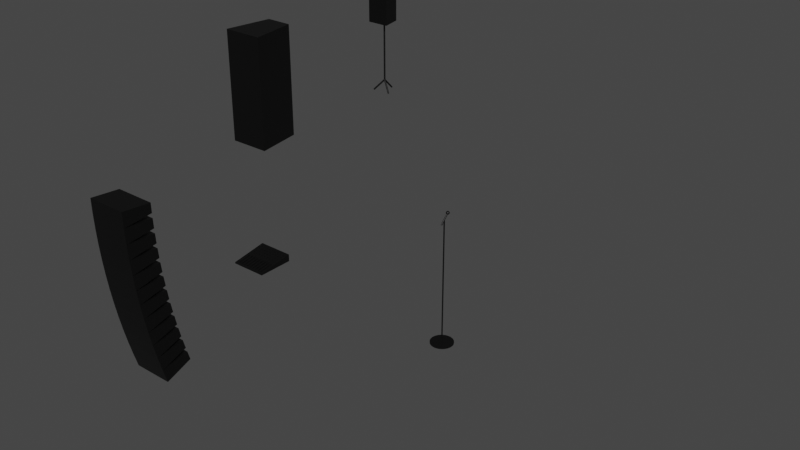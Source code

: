 # Source: Audio_asset.blend  (saved by Blender 3.0.42; exported with 4.5.12 LTS)
import bpy
from mathutils import Matrix  # noqa: F401  (used for matrix-valued properties, if any)

bpy.ops.wm.read_factory_settings(use_empty=True)
scene = bpy.context.scene
scene.name = 'Scene'

# ---- collections
col_collection = bpy.data.collections.new('Collection'); scene.collection.children.link(col_collection)

# ---- materials (node trees are filled in below, after node groups)
mat_mainpa_001 = bpy.data.materials.new('MainPA.001')
mat_mainpa_001.use_transparent_shadow = False

# ---- material node trees
mat_mainpa_001.use_nodes = True; mat_mainpa_001.node_tree.nodes.clear()
_N = mat_mainpa_001.node_tree.nodes; _L = mat_mainpa_001.node_tree.links
n0 = _N.new('ShaderNodeOutputMaterial'); n0.name = 'Material Output'; n0.location = (300, 300)
n1 = _N.new('ShaderNodeBsdfPrincipled'); n1.name = 'Principled BSDF'; n1.location = (10, 300)
n1.distribution = 'GGX'
n1.subsurface_method = 'BURLEY'
n1.inputs[0].default_value = (0.0, 0.0, 0.0, 1.0)
n1.inputs[3].default_value = 1.45
n1.inputs[27].default_value = (0.0, 0.0, 0.0, 1.0)
n1.inputs[28].default_value = 1.0
_L.new(n1.outputs[0], n0.inputs[0])
n0.is_active_output = True

# ---- world
world_world = bpy.data.worlds.new('World'); scene.world = world_world
world_world.use_nodes = True; world_world.node_tree.nodes.clear()
_N = world_world.node_tree.nodes; _L = world_world.node_tree.links
n0 = _N.new('ShaderNodeOutputWorld'); n0.name = 'World Output'; n0.location = (300, 300)
n1 = _N.new('ShaderNodeBackground'); n1.name = 'Background'; n1.location = (10, 300)
n1.inputs[0].default_value = (0.05088, 0.05088, 0.05088, 1.0)
_L.new(n1.outputs[0], n0.inputs[0])
n0.is_active_output = True
world_world.color = (0.05088, 0.05088, 0.05088)
world_world.use_sun_shadow = False
world_world.sun_shadow_jitter_overblur = 0.0

# ---- meshes
me_cube_007 = bpy.data.meshes.new('Cube.007')
me_cube_007.from_pydata([(-0.3685, -0.2613, -0.265), (-0.3685, -0.2613, 0.0), (-0.3685, 0.2613, -0.2215), (-0.3685, 0.2613, -0.0435), (0.3685, -0.2613, -0.265), (0.3685, -0.2613, 0.0), (0.3685, 0.2613, -0.2215), (0.3685, 0.2613, -0.0435)], [], [(0, 1, 3, 2), (2, 3, 7, 6), (6, 7, 5, 4), (4, 5, 1, 0), (2, 6, 4, 0), (7, 3, 1, 5)])
_uv = me_cube_007.uv_layers.new(name='UVMap')
_uv.uv.foreach_set('vector', [0.375, 0.0, 0.625, 0.0, 0.625, 0.25, 0.375, 0.25, 0.375, 0.25, 0.625, 0.25, 0.625, 0.5, 0.375, 0.5, 0.375, 0.5, 0.625, 0.5, 0.625, 0.75, 0.375, 0.75, 0.375, 0.75, 0.625, 0.75, 0.625, 1.0, 0.375, 1.0, 0.125, 0.5, 0.375, 0.5, 0.375, 0.75, 0.125, 0.75, 0.625, 0.5, 0.875, 0.5, 0.875, 0.75, 0.625, 0.75])
me_cube_007.materials.append(mat_mainpa_001)
me_cube_007.use_remesh_preserve_volume = False
me_cube_007.use_remesh_preserve_attributes = False
me_cube_007.use_mirror_vertex_groups = False
me_cube_007.update()
me_cylinder = bpy.data.meshes.new('Cylinder')
me_cylinder.from_pydata([(-1.424, -1.192e-07, -0.002122), (-0.07873, -2.235e-08, 0.01), (-1.397, 0.2779, -0.002122), (-0.07722, 0.01536, 0.01), (-1.316, 0.5451, -0.002122), (-0.07274, 0.03013, 0.01), (-1.184, 0.7914, -0.002122), (-0.06546, 0.04374, 0.01), (-1.007, 1.007, -0.002122), (-0.05567, 0.05567, 0.01), (-0.7914, 1.184, -0.002122), (-0.04374, 0.06546, 0.01), (-0.5451, 1.316, -0.002122), (-0.03013, 0.07274, 0.01), (-0.2779, 1.397, -0.002122), (-0.01536, 0.07722, 0.01), (0.0, 1.424, -0.002122), (1.49e-08, 0.07873, 0.01), (0.2779, 1.397, -0.002122), (0.01536, 0.07722, 0.01), (0.5451, 1.316, -0.002122), (0.03013, 0.07274, 0.01), (0.7914, 1.184, -0.002122), (0.04374, 0.06546, 0.01), (1.007, 1.007, -0.002122), (0.05567, 0.05567, 0.01), (1.184, 0.7914, -0.002122), (0.06546, 0.04374, 0.01), (1.316, 0.5451, -0.002122), (0.07274, 0.03013, 0.01), (1.397, 0.2779, -0.002122), (0.07722, 0.01536, 0.01), (1.424, -1.192e-07, -0.002122), (0.07873, -1.49e-08, 0.01), (1.397, -0.2779, -0.002122), (0.07722, -0.01536, 0.01), (1.316, -0.5451, -0.002122), (0.07274, -0.03013, 0.01), (1.184, -0.7914, -0.002122), (0.06546, -0.04374, 0.01), (1.007, -1.007, -0.002122), (0.05567, -0.05567, 0.01), (0.7914, -1.184, -0.002122), (0.04374, -0.06546, 0.01), (0.5451, -1.316, -0.002122), (0.03013, -0.07274, 0.01), (0.2779, -1.397, -0.002122), (0.01536, -0.07722, 0.01), (0.0, -1.424, -0.002122), (2.235e-08, -0.07873, 0.01), (-0.2779, -1.397, -0.002122), (-0.01536, -0.07722, 0.01), (-0.5451, -1.316, -0.002122), (-0.03013, -0.07274, 0.01), (-0.7914, -1.184, -0.002122), (-0.04374, -0.06546, 0.01), (-1.007, -1.007, -0.002122), (-0.05567, -0.05567, 0.01), (-1.184, -0.7914, -0.002122), (-0.06546, -0.04374, 0.01), (-1.316, -0.5451, -0.002122), (-0.07274, -0.03013, 0.01), (-1.397, -0.2779, -0.002122), (-0.07722, -0.01536, 0.01), (-1.397, 0.2779, 0.01212), (-1.424, -1.192e-07, 0.01212), (-1.316, 0.5451, 0.01212), (-1.184, 0.7914, 0.01212), (-1.007, 1.007, 0.01212), (-0.7914, 1.184, 0.01212), (-0.5451, 1.316, 0.01212), (-0.2779, 1.397, 0.01212), (0.0, 1.424, 0.01212), (0.2779, 1.397, 0.01212), (0.5451, 1.316, 0.01212), (0.7914, 1.184, 0.01212), (1.007, 1.007, 0.01212), (1.184, 0.7914, 0.01212), (1.316, 0.5451, 0.01212), (1.397, 0.2779, 0.01212), (1.424, -1.192e-07, 0.01212), (1.397, -0.2779, 0.01212), (1.316, -0.5451, 0.01212), (1.184, -0.7914, 0.01212), (1.007, -1.007, 0.01212), (0.7914, -1.184, 0.01212), (0.5451, -1.316, 0.01212), (0.2779, -1.397, 0.01212), (0.0, -1.424, 0.01212), (-0.2779, -1.397, 0.01212), (-0.5451, -1.316, 0.01212), (-0.7914, -1.184, 0.01212), (-1.007, -1.007, 0.01212), (-1.184, -0.7914, 0.01212), (-1.316, -0.5451, 0.01212), (-1.397, -0.2779, 0.01212), (-0.07722, 0.01536, 1.6), (-0.07873, 7.451e-09, 1.6), (-0.07274, 0.03013, 1.6), (-0.06546, 0.04374, 1.6), (-0.05567, 0.05567, 1.6), (-0.04374, 0.06546, 1.6), (-0.03013, 0.07274, 1.6), (-0.01536, 0.07722, 1.6), (1.49e-08, 0.07873, 1.6), (0.01536, 0.07722, 1.6), (0.03013, 0.07274, 1.6), (0.04374, 0.06546, 1.6), (0.05567, 0.05567, 1.6), (0.06546, 0.04374, 1.6), (0.07274, 0.03013, 1.6), (0.07722, 0.01536, 1.6), (0.07873, 7.451e-09, 1.6), (0.07722, -0.01536, 1.6), (0.07274, -0.03013, 1.6), (0.06546, -0.04374, 1.6), (0.05567, -0.05567, 1.6), (0.04374, -0.06546, 1.6), (0.03013, -0.07274, 1.6), (0.01536, -0.07722, 1.6), (2.235e-08, -0.07873, 1.6), (-0.01536, -0.07722, 1.6), (-0.03013, -0.07274, 1.6), (-0.04374, -0.06546, 1.6), (-0.05567, -0.05567, 1.6), (-0.06546, -0.04374, 1.6), (-0.07274, -0.03013, 1.6), (-0.07722, -0.01536, 1.6), (-0.09, -0.4938, 1.553), (-0.09, 0.5669, 1.66), (-0.08827, -0.4813, 1.552), (-0.08827, 0.5793, 1.658), (-0.08315, -0.4694, 1.551), (-0.08315, 0.5913, 1.657), (-0.07483, -0.4584, 1.55), (-0.07483, 0.6023, 1.656), (-0.06364, -0.4488, 1.549), (-0.06364, 0.6119, 1.655), (-0.05, -0.4408, 1.548), (-0.05, 0.6198, 1.654), (-0.03444, -0.435, 1.548), (-0.03444, 0.6257, 1.654), (-0.01756, -0.4313, 1.547), (-0.01756, 0.6293, 1.653), (5.364e-07, -0.4301, 1.547), (4.172e-07, 0.6305, 1.653), (0.01756, -0.4313, 1.547), (0.01756, 0.6293, 1.653), (0.03444, -0.435, 1.548), (0.03444, 0.6257, 1.654), (0.05, -0.4408, 1.548), (0.05, 0.6198, 1.654), (0.06364, -0.4488, 1.549), (0.06364, 0.6119, 1.655), (0.07483, -0.4584, 1.55), (0.07483, 0.6023, 1.656), (0.08315, -0.4694, 1.551), (0.08315, 0.5913, 1.657), (0.08827, -0.4813, 1.552), (0.08827, 0.5793, 1.658), (0.09, -0.4938, 1.553), (0.09, 0.5669, 1.66), (0.08827, -0.5062, 1.555), (0.08827, 0.5545, 1.661), (0.08315, -0.5181, 1.556), (0.08315, 0.5425, 1.662), (0.07483, -0.5291, 1.557), (0.07483, 0.5315, 1.663), (0.06364, -0.5388, 1.558), (0.06364, 0.5219, 1.664), (0.05, -0.5467, 1.559), (0.05, 0.514, 1.665), (0.03444, -0.5526, 1.559), (0.03444, 0.5081, 1.665), (0.01756, -0.5562, 1.56), (0.01756, 0.5045, 1.666), (5.364e-07, -0.5574, 1.56), (4.172e-07, 0.5033, 1.666), (-0.01756, -0.5562, 1.56), (-0.01756, 0.5045, 1.666), (-0.03444, -0.5526, 1.559), (-0.03444, 0.5081, 1.665), (-0.05, -0.5467, 1.559), (-0.05, 0.514, 1.665), (-0.06364, -0.5388, 1.558), (-0.06364, 0.5219, 1.664), (-0.07483, -0.5291, 1.557), (-0.07483, 0.5315, 1.663), (-0.08315, -0.5181, 1.556), (-0.08315, 0.5425, 1.662), (-0.08827, -0.5062, 1.555), (-0.08827, 0.5545, 1.661), (-5.96e-07, 0.4474, 1.648), (0.1156, 0.6458, 1.645), (0.187, 0.4904, 1.66), (-5.662e-07, 0.3943, 1.67), (-0.187, 0.4904, 1.66), (-0.1156, 0.6458, 1.645), (0.187, 0.7153, 1.666), (0.1156, 0.5599, 1.681), (-0.1156, 0.5599, 1.681), (-0.187, 0.7153, 1.666), (-6.557e-07, 0.8114, 1.656), (-5.96e-07, 0.7583, 1.679), (0.1099, 0.4454, 1.652), (0.06793, 0.5367, 1.643), (0.1778, 0.562, 1.651), (-5.96e-07, 0.6533, 1.642), (-0.06793, 0.5367, 1.643), (-5.662e-07, 0.3889, 1.658), (0.1099, 0.4141, 1.666), (-0.1099, 0.4454, 1.652), (-0.1099, 0.4141, 1.666), (-0.1778, 0.562, 1.651), (0.06793, 0.7507, 1.648), (-0.06793, 0.7507, 1.648), (0.2198, 0.6028, 1.663), (0.1778, 0.6942, 1.654), (0.06793, 0.455, 1.678), (0.1778, 0.5115, 1.672), (-0.1778, 0.5115, 1.672), (-0.06793, 0.455, 1.678), (-0.1778, 0.6942, 1.654), (-0.2198, 0.6028, 1.663), (0.1099, 0.7915, 1.661), (0.1778, 0.6437, 1.675), (-5.96e-07, 0.5523, 1.685), (-0.1778, 0.6437, 1.675), (-0.1099, 0.7915, 1.661), (0.1099, 0.7603, 1.674), (-6.557e-07, 0.8168, 1.668), (0.06793, 0.669, 1.683), (-0.06793, 0.669, 1.683), (-0.1099, 0.7603, 1.674)], [], [(0, 65, 64, 2), (2, 64, 66, 4), (4, 66, 67, 6), (6, 67, 68, 8), (8, 68, 69, 10), (10, 69, 70, 12), (12, 70, 71, 14), (14, 71, 72, 16), (16, 72, 73, 18), (18, 73, 74, 20), (20, 74, 75, 22), (22, 75, 76, 24), (24, 76, 77, 26), (26, 77, 78, 28), (28, 78, 79, 30), (30, 79, 80, 32), (32, 80, 81, 34), (34, 81, 82, 36), (36, 82, 83, 38), (38, 83, 84, 40), (40, 84, 85, 42), (42, 85, 86, 44), (44, 86, 87, 46), (46, 87, 88, 48), (48, 88, 89, 50), (50, 89, 90, 52), (52, 90, 91, 54), (54, 91, 92, 56), (56, 92, 93, 58), (58, 93, 94, 60), (55, 53, 122, 123), (60, 94, 95, 62), (62, 95, 65, 0), (0, 2, 4, 6, 8, 10, 12, 14, 16, 18, 20, 22, 24, 26, 28, 30, 32, 34, 36, 38, 40, 42, 44, 46, 48, 50, 52, 54, 56, 58, 60, 62), (1, 3, 64, 65), (3, 5, 66, 64), (5, 7, 67, 66), (7, 9, 68, 67), (9, 11, 69, 68), (11, 13, 70, 69), (13, 15, 71, 70), (15, 17, 72, 71), (17, 19, 73, 72), (19, 21, 74, 73), (21, 23, 75, 74), (23, 25, 76, 75), (25, 27, 77, 76), (27, 29, 78, 77), (29, 31, 79, 78), (31, 33, 80, 79), (33, 35, 81, 80), (35, 37, 82, 81), (37, 39, 83, 82), (39, 41, 84, 83), (41, 43, 85, 84), (43, 45, 86, 85), (45, 47, 87, 86), (47, 49, 88, 87), (49, 51, 89, 88), (51, 53, 90, 89), (53, 55, 91, 90), (55, 57, 92, 91), (57, 59, 93, 92), (59, 61, 94, 93), (61, 63, 95, 94), (63, 1, 65, 95), (96, 97, 127, 126, 125, 124, 123, 122, 121, 120, 119, 118, 117, 116, 115, 114, 113, 112, 111, 110, 109, 108, 107, 106, 105, 104, 103, 102, 101, 100, 99, 98), (29, 27, 109, 110), (3, 1, 97, 96), (57, 55, 123, 124), (31, 29, 110, 111), (5, 3, 96, 98), (59, 57, 124, 125), (33, 31, 111, 112), (7, 5, 98, 99), (61, 59, 125, 126), (35, 33, 112, 113), (9, 7, 99, 100), (63, 61, 126, 127), (37, 35, 113, 114), (11, 9, 100, 101), (1, 63, 127, 97), (39, 37, 114, 115), (13, 11, 101, 102), (41, 39, 115, 116), (15, 13, 102, 103), (43, 41, 116, 117), (17, 15, 103, 104), (45, 43, 117, 118), (19, 17, 104, 105), (47, 45, 118, 119), (21, 19, 105, 106), (49, 47, 119, 120), (23, 21, 106, 107), (51, 49, 120, 121), (25, 23, 107, 108), (53, 51, 121, 122), (27, 25, 108, 109), (128, 129, 131, 130), (130, 131, 133, 132), (132, 133, 135, 134), (134, 135, 137, 136), (136, 137, 139, 138), (138, 139, 141, 140), (140, 141, 143, 142), (142, 143, 145, 144), (144, 145, 147, 146), (146, 147, 149, 148), (148, 149, 151, 150), (150, 151, 153, 152), (152, 153, 155, 154), (154, 155, 157, 156), (156, 157, 159, 158), (158, 159, 161, 160), (160, 161, 163, 162), (162, 163, 165, 164), (164, 165, 167, 166), (166, 167, 169, 168), (168, 169, 171, 170), (170, 171, 173, 172), (172, 173, 175, 174), (174, 175, 177, 176), (176, 177, 179, 178), (178, 179, 181, 180), (180, 181, 183, 182), (182, 183, 185, 184), (184, 185, 187, 186), (186, 187, 189, 188), (131, 129, 191, 189, 187, 185, 183, 181, 179, 177, 175, 173, 171, 169, 167, 165, 163, 161, 159, 157, 155, 153, 151, 149, 147, 145, 143, 141, 139, 137, 135, 133), (188, 189, 191, 190), (190, 191, 129, 128), (128, 130, 132, 134, 136, 138, 140, 142, 144, 146, 148, 150, 152, 154, 156, 158, 160, 162, 164, 166, 168, 170, 172, 174, 176, 178, 180, 182, 184, 186, 188, 190), (192, 205, 204), (193, 205, 207), (192, 204, 209), (192, 209, 211), (192, 211, 208), (193, 207, 214), (194, 206, 216), (195, 210, 218), (196, 212, 220), (197, 213, 222), (193, 214, 217), (194, 216, 219), (195, 218, 221), (196, 220, 223), (197, 222, 215), (198, 224, 229), (199, 225, 231), (200, 226, 232), (201, 227, 233), (202, 228, 230), (230, 233, 203), (230, 228, 233), (228, 201, 233), (233, 232, 203), (233, 227, 232), (227, 200, 232), (232, 231, 203), (232, 226, 231), (226, 199, 231), (231, 229, 203), (231, 225, 229), (225, 198, 229), (229, 230, 203), (229, 224, 230), (224, 202, 230), (215, 228, 202), (215, 222, 228), (222, 201, 228), (223, 227, 201), (223, 220, 227), (220, 200, 227), (221, 226, 200), (221, 218, 226), (218, 199, 226), (219, 225, 199), (219, 216, 225), (216, 198, 225), (217, 224, 198), (217, 214, 224), (214, 202, 224), (222, 223, 201), (222, 213, 223), (213, 196, 223), (220, 221, 200), (220, 212, 221), (212, 195, 221), (218, 219, 199), (218, 210, 219), (210, 194, 219), (216, 217, 198), (216, 206, 217), (206, 193, 217), (214, 215, 202), (214, 207, 215), (207, 197, 215), (208, 213, 197), (208, 211, 213), (211, 196, 213), (211, 212, 196), (211, 209, 212), (209, 195, 212), (209, 210, 195), (209, 204, 210), (204, 194, 210), (207, 208, 197), (207, 205, 208), (205, 192, 208), (204, 206, 194), (204, 205, 206), (205, 193, 206)])
_uv = me_cylinder.uv_layers.new(name='UVMap')
_uv.uv.foreach_set('vector', [1.0, 0.5, 1.0, 1.0, 0.9688, 1.0, 0.9688, 0.5, 0.9688, 0.5, 0.9688, 1.0, 0.9375, 1.0, 0.9375, 0.5, 0.9375, 0.5, 0.9375, 1.0, 0.9062, 1.0, 0.9062, 0.5, 0.9062, 0.5, 0.9062, 1.0, 0.875, 1.0, 0.875, 0.5, 0.875, 0.5, 0.875, 1.0, 0.8438, 1.0, 0.8438, 0.5, 0.8438, 0.5, 0.8438, 1.0, 0.8125, 1.0, 0.8125, 0.5, 0.8125, 0.5, 0.8125, 1.0, 0.7812, 1.0, 0.7812, 0.5, 0.7812, 0.5, 0.7812, 1.0, 0.75, 1.0, 0.75, 0.5, 0.75, 0.5, 0.75, 1.0, 0.7188, 1.0, 0.7188, 0.5, 0.7188, 0.5, 0.7188, 1.0, 0.6875, 1.0, 0.6875, 0.5, 0.6875, 0.5, 0.6875, 1.0, 0.6562, 1.0, 0.6562, 0.5, 0.6562, 0.5, 0.6562, 1.0, 0.625, 1.0, 0.625, 0.5, 0.625, 0.5, 0.625, 1.0, 0.5938, 1.0, 0.5938, 0.5, 0.5938, 0.5, 0.5938, 1.0, 0.5625, 1.0, 0.5625, 0.5, 0.5625, 0.5, 0.5625, 1.0, 0.5312, 1.0, 0.5312, 0.5, 0.5312, 0.5, 0.5312, 1.0, 0.5, 1.0, 0.5, 0.5, 0.5, 0.5, 0.5, 1.0, 0.4688, 1.0, 0.4688, 0.5, 0.4688, 0.5, 0.4688, 1.0, 0.4375, 1.0, 0.4375, 0.5, 0.4375, 0.5, 0.4375, 1.0, 0.4062, 1.0, 0.4062, 0.5, 0.4062, 0.5, 0.4062, 1.0, 0.375, 1.0, 0.375, 0.5, 0.375, 0.5, 0.375, 1.0, 0.3438, 1.0, 0.3438, 0.5, 0.3438, 0.5, 0.3438, 1.0, 0.3125, 1.0, 0.3125, 0.5, 0.3125, 0.5, 0.3125, 1.0, 0.2812, 1.0, 0.2812, 0.5, 0.2812, 0.5, 0.2812, 1.0, 0.25, 1.0, 0.25, 0.5, 0.25, 0.5, 0.25, 1.0, 0.2188, 1.0, 0.2188, 0.5, 0.2188, 0.5, 0.2188, 1.0, 0.1875, 1.0, 0.1875, 0.5, 0.1875, 0.5, 0.1875, 1.0, 0.1562, 1.0, 0.1562, 0.5, 0.1562, 0.5, 0.1562, 1.0, 0.125, 1.0, 0.125, 0.5, 0.125, 0.5, 0.125, 1.0, 0.09375, 1.0, 0.09375, 0.5, 0.09375, 0.5, 0.09375, 1.0, 0.0625, 1.0, 0.0625, 0.5, 0.08818, 0.3581, 0.07019, 0.3245, 0.07019, 0.3245, 0.08818, 0.3581, 0.0625, 0.5, 0.0625, 1.0, 0.03125, 1.0, 0.03125, 0.5, 0.03125, 0.5, 0.03125, 1.0, 0.0, 1.0, 0.0, 0.5, 0.75, 0.49, 0.7968, 0.4854, 0.8418, 0.4717, 0.8833, 0.4496, 0.9197, 0.4197, 0.9496, 0.3833, 0.9717, 0.3418, 0.9854, 0.2968, 0.99, 0.25, 0.9854, 0.2032, 0.9717, 0.1582, 0.9496, 0.1167, 0.9197, 0.08029, 0.8833, 0.05045, 0.8418, 0.02827, 0.7968, 0.01461, 0.75, 0.01, 0.7032, 0.01461, 0.6582, 0.02827, 0.6167, 0.05045, 0.5803, 0.08029, 0.5504, 0.1167, 0.5283, 0.1582, 0.5146, 0.2032, 0.51, 0.25, 0.5146, 0.2968, 0.5283, 0.3418, 0.5504, 0.3833, 0.5803, 0.4197, 0.6167, 0.4496, 0.6582, 0.4717, 0.7032, 0.4854, 0.25, 0.4446, 0.288, 0.4409, 0.2968, 0.4854, 0.25, 0.49, 0.288, 0.4409, 0.3245, 0.4298, 0.3418, 0.4717, 0.2968, 0.4854, 0.3245, 0.4298, 0.3581, 0.4118, 0.3833, 0.4496, 0.3418, 0.4717, 0.3581, 0.4118, 0.3876, 0.3876, 0.4197, 0.4197, 0.3833, 0.4496, 0.3876, 0.3876, 0.4118, 0.3581, 0.4496, 0.3833, 0.4197, 0.4197, 0.4118, 0.3581, 0.4298, 0.3245, 0.4717, 0.3418, 0.4496, 0.3833, 0.4298, 0.3245, 0.4409, 0.288, 0.4854, 0.2968, 0.4717, 0.3418, 0.4409, 0.288, 0.4446, 0.25, 0.49, 0.25, 0.4854, 0.2968, 0.4446, 0.25, 0.4409, 0.212, 0.4854, 0.2032, 0.49, 0.25, 0.4409, 0.212, 0.4298, 0.1755, 0.4717, 0.1582, 0.4854, 0.2032, 0.4298, 0.1755, 0.4118, 0.1419, 0.4496, 0.1167, 0.4717, 0.1582, 0.4118, 0.1419, 0.3876, 0.1124, 0.4197, 0.08029, 0.4496, 0.1167, 0.3876, 0.1124, 0.3581, 0.08818, 0.3833, 0.05045, 0.4197, 0.08029, 0.3581, 0.08818, 0.3245, 0.07019, 0.3418, 0.02827, 0.3833, 0.05045, 0.3245, 0.07019, 0.288, 0.05912, 0.2968, 0.01461, 0.3418, 0.02827, 0.288, 0.05912, 0.25, 0.05538, 0.25, 0.01, 0.2968, 0.01461, 0.25, 0.05538, 0.212, 0.05912, 0.2032, 0.01461, 0.25, 0.01, 0.212, 0.05912, 0.1755, 0.07019, 0.1582, 0.02827, 0.2032, 0.01461, 0.1755, 0.07019, 0.1419, 0.08818, 0.1167, 0.05045, 0.1582, 0.02827, 0.1419, 0.08818, 0.1124, 0.1124, 0.08029, 0.08029, 0.1167, 0.05045, 0.1124, 0.1124, 0.08818, 0.1419, 0.05045, 0.1167, 0.08029, 0.08029, 0.08818, 0.1419, 0.07019, 0.1755, 0.02827, 0.1582, 0.05045, 0.1167, 0.07019, 0.1755, 0.05912, 0.212, 0.01461, 0.2032, 0.02827, 0.1582, 0.05912, 0.212, 0.05538, 0.25, 0.01, 0.25, 0.01461, 0.2032, 0.05538, 0.25, 0.05912, 0.288, 0.01461, 0.2968, 0.01, 0.25, 0.05912, 0.288, 0.07019, 0.3245, 0.02827, 0.3418, 0.01461, 0.2968, 0.07019, 0.3245, 0.08818, 0.3581, 0.05045, 0.3833, 0.02827, 0.3418, 0.08818, 0.3581, 0.1124, 0.3876, 0.08029, 0.4197, 0.05045, 0.3833, 0.1124, 0.3876, 0.1419, 0.4118, 0.1167, 0.4496, 0.08029, 0.4197, 0.1419, 0.4118, 0.1755, 0.4298, 0.1582, 0.4717, 0.1167, 0.4496, 0.1755, 0.4298, 0.212, 0.4409, 0.2032, 0.4854, 0.1582, 0.4717, 0.212, 0.4409, 0.25, 0.4446, 0.25, 0.49, 0.2032, 0.4854, 0.288, 0.4409, 0.25, 0.4446, 0.212, 0.4409, 0.1755, 0.4298, 0.1419, 0.4118, 0.1124, 0.3876, 0.08818, 0.3581, 0.07019, 0.3245, 0.05912, 0.288, 0.05538, 0.25, 0.05912, 0.212, 0.07019, 0.1755, 0.08818, 0.1419, 0.1124, 0.1124, 0.1419, 0.08818, 0.1755, 0.07019, 0.212, 0.05912, 0.25, 0.05538, 0.288, 0.05912, 0.3245, 0.07019, 0.3581, 0.08818, 0.3876, 0.1124, 0.4118, 0.1419, 0.4298, 0.1755, 0.4409, 0.212, 0.4446, 0.25, 0.4409, 0.288, 0.4298, 0.3245, 0.4118, 0.3581, 0.3876, 0.3876, 0.3581, 0.4118, 0.3245, 0.4298, 0.3245, 0.07019, 0.3581, 0.08818, 0.3581, 0.08818, 0.3245, 0.07019, 0.288, 0.4409, 0.25, 0.4446, 0.25, 0.4446, 0.288, 0.4409, 0.1124, 0.3876, 0.08818, 0.3581, 0.08818, 0.3581, 0.1124, 0.3876, 0.288, 0.05912, 0.3245, 0.07019, 0.3245, 0.07019, 0.288, 0.05912, 0.3245, 0.4298, 0.288, 0.4409, 0.288, 0.4409, 0.3245, 0.4298, 0.1419, 0.4118, 0.1124, 0.3876, 0.1124, 0.3876, 0.1419, 0.4118, 0.25, 0.05538, 0.288, 0.05912, 0.288, 0.05912, 0.25, 0.05538, 0.3581, 0.4118, 0.3245, 0.4298, 0.3245, 0.4298, 0.3581, 0.4118, 0.1755, 0.4298, 0.1419, 0.4118, 0.1419, 0.4118, 0.1755, 0.4298, 0.212, 0.05912, 0.25, 0.05538, 0.25, 0.05538, 0.212, 0.05912, 0.3876, 0.3876, 0.3581, 0.4118, 0.3581, 0.4118, 0.3876, 0.3876, 0.212, 0.4409, 0.1755, 0.4298, 0.1755, 0.4298, 0.212, 0.4409, 0.1755, 0.07019, 0.212, 0.05912, 0.212, 0.05912, 0.1755, 0.07019, 0.4118, 0.3581, 0.3876, 0.3876, 0.3876, 0.3876, 0.4118, 0.3581, 0.25, 0.4446, 0.212, 0.4409, 0.212, 0.4409, 0.25, 0.4446, 0.1419, 0.08818, 0.1755, 0.07019, 0.1755, 0.07019, 0.1419, 0.08818, 0.4298, 0.3245, 0.4118, 0.3581, 0.4118, 0.3581, 0.4298, 0.3245, 0.1124, 0.1124, 0.1419, 0.08818, 0.1419, 0.08818, 0.1124, 0.1124, 0.4409, 0.288, 0.4298, 0.3245, 0.4298, 0.3245, 0.4409, 0.288, 0.08818, 0.1419, 0.1124, 0.1124, 0.1124, 0.1124, 0.08818, 0.1419, 0.4446, 0.25, 0.4409, 0.288, 0.4409, 0.288, 0.4446, 0.25, 0.07019, 0.1755, 0.08818, 0.1419, 0.08818, 0.1419, 0.07019, 0.1755, 0.4409, 0.212, 0.4446, 0.25, 0.4446, 0.25, 0.4409, 0.212, 0.05912, 0.212, 0.07019, 0.1755, 0.07019, 0.1755, 0.05912, 0.212, 0.4298, 0.1755, 0.4409, 0.212, 0.4409, 0.212, 0.4298, 0.1755, 0.05538, 0.25, 0.05912, 0.212, 0.05912, 0.212, 0.05538, 0.25, 0.4118, 0.1419, 0.4298, 0.1755, 0.4298, 0.1755, 0.4118, 0.1419, 0.05912, 0.288, 0.05538, 0.25, 0.05538, 0.25, 0.05912, 0.288, 0.3876, 0.1124, 0.4118, 0.1419, 0.4118, 0.1419, 0.3876, 0.1124, 0.07019, 0.3245, 0.05912, 0.288, 0.05912, 0.288, 0.07019, 0.3245, 0.3581, 0.08818, 0.3876, 0.1124, 0.3876, 0.1124, 0.3581, 0.08818, 1.0, 0.5, 1.0, 1.0, 0.9688, 1.0, 0.9688, 0.5, 0.9688, 0.5, 0.9688, 1.0, 0.9375, 1.0, 0.9375, 0.5, 0.9375, 0.5, 0.9375, 1.0, 0.9062, 1.0, 0.9062, 0.5, 0.9062, 0.5, 0.9062, 1.0, 0.875, 1.0, 0.875, 0.5, 0.875, 0.5, 0.875, 1.0, 0.8438, 1.0, 0.8438, 0.5, 0.8438, 0.5, 0.8438, 1.0, 0.8125, 1.0, 0.8125, 0.5, 0.8125, 0.5, 0.8125, 1.0, 0.7812, 1.0, 0.7812, 0.5, 0.7812, 0.5, 0.7812, 1.0, 0.75, 1.0, 0.75, 0.5, 0.75, 0.5, 0.75, 1.0, 0.7188, 1.0, 0.7188, 0.5, 0.7188, 0.5, 0.7188, 1.0, 0.6875, 1.0, 0.6875, 0.5, 0.6875, 0.5, 0.6875, 1.0, 0.6562, 1.0, 0.6562, 0.5, 0.6562, 0.5, 0.6562, 1.0, 0.625, 1.0, 0.625, 0.5, 0.625, 0.5, 0.625, 1.0, 0.5938, 1.0, 0.5938, 0.5, 0.5938, 0.5, 0.5938, 1.0, 0.5625, 1.0, 0.5625, 0.5, 0.5625, 0.5, 0.5625, 1.0, 0.5312, 1.0, 0.5312, 0.5, 0.5312, 0.5, 0.5312, 1.0, 0.5, 1.0, 0.5, 0.5, 0.5, 0.5, 0.5, 1.0, 0.4688, 1.0, 0.4688, 0.5, 0.4688, 0.5, 0.4688, 1.0, 0.4375, 1.0, 0.4375, 0.5, 0.4375, 0.5, 0.4375, 1.0, 0.4062, 1.0, 0.4062, 0.5, 0.4062, 0.5, 0.4062, 1.0, 0.375, 1.0, 0.375, 0.5, 0.375, 0.5, 0.375, 1.0, 0.3438, 1.0, 0.3438, 0.5, 0.3438, 0.5, 0.3438, 1.0, 0.3125, 1.0, 0.3125, 0.5, 0.3125, 0.5, 0.3125, 1.0, 0.2812, 1.0, 0.2812, 0.5, 0.2812, 0.5, 0.2812, 1.0, 0.25, 1.0, 0.25, 0.5, 0.25, 0.5, 0.25, 1.0, 0.2188, 1.0, 0.2188, 0.5, 0.2188, 0.5, 0.2188, 1.0, 0.1875, 1.0, 0.1875, 0.5, 0.1875, 0.5, 0.1875, 1.0, 0.1562, 1.0, 0.1562, 0.5, 0.1562, 0.5, 0.1562, 1.0, 0.125, 1.0, 0.125, 0.5, 0.125, 0.5, 0.125, 1.0, 0.09375, 1.0, 0.09375, 0.5, 0.09375, 0.5, 0.09375, 1.0, 0.0625, 1.0, 0.0625, 0.5, 0.2968, 0.4854, 0.25, 0.49, 0.2032, 0.4854, 0.1582, 0.4717, 0.1167, 0.4496, 0.08029, 0.4197, 0.05045, 0.3833, 0.02827, 0.3418, 0.01461, 0.2968, 0.01, 0.25, 0.01461, 0.2032, 0.02827, 0.1582, 0.05045, 0.1167, 0.08029, 0.08029, 0.1167, 0.05045, 0.1582, 0.02827, 0.2032, 0.01461, 0.25, 0.01, 0.2968, 0.01461, 0.3418, 0.02827, 0.3833, 0.05045, 0.4197, 0.08029, 0.4496, 0.1167, 0.4717, 0.1582, 0.4854, 0.2032, 0.49, 0.25, 0.4854, 0.2968, 0.4717, 0.3418, 0.4496, 0.3833, 0.4197, 0.4197, 0.3833, 0.4496, 0.3418, 0.4717, 0.0625, 0.5, 0.0625, 1.0, 0.03125, 1.0, 0.03125, 0.5, 0.03125, 0.5, 0.03125, 1.0, 0.0, 1.0, 0.0, 0.5, 0.75, 0.49, 0.7968, 0.4854, 0.8418, 0.4717, 0.8833, 0.4496, 0.9197, 0.4197, 0.9496, 0.3833, 0.9717, 0.3418, 0.9854, 0.2968, 0.99, 0.25, 0.9854, 0.2032, 0.9717, 0.1582, 0.9496, 0.1167, 0.9197, 0.08029, 0.8833, 0.05045, 0.8418, 0.02827, 0.7968, 0.01461, 0.75, 0.01, 0.7032, 0.01461, 0.6582, 0.02827, 0.6167, 0.05045, 0.5803, 0.08029, 0.5504, 0.1167, 0.5283, 0.1582, 0.5146, 0.2032, 0.51, 0.25, 0.5146, 0.2968, 0.5283, 0.3418, 0.5504, 0.3833, 0.5803, 0.4197, 0.6167, 0.4496, 0.6582, 0.4717, 0.7032, 0.4854, 0.1818, 0.0, 0.2273, 0.07873, 0.1364, 0.07873, 0.2727, 0.1575, 0.3182, 0.07873, 0.3636, 0.1575, 0.9091, 0.0, 0.9545, 0.07873, 0.8636, 0.07873, 0.7273, 0.0, 0.7727, 0.07873, 0.6818, 0.07873, 0.5455, 0.0, 0.5909, 0.07873, 0.5, 0.07873, 0.2727, 0.1575, 0.3636, 0.1575, 0.3182, 0.2362, 0.09091, 0.1575, 0.1818, 0.1575, 0.1364, 0.2362, 0.8182, 0.1575, 0.9091, 0.1575, 0.8636, 0.2362, 0.6364, 0.1575, 0.7273, 0.1575, 0.6818, 0.2362, 0.4545, 0.1575, 0.5455, 0.1575, 0.5, 0.2362, 0.2727, 0.1575, 0.3182, 0.2362, 0.2273, 0.2362, 0.09091, 0.1575, 0.1364, 0.2362, 0.04546, 0.2362, 0.8182, 0.1575, 0.8636, 0.2362, 0.7727, 0.2362, 0.6364, 0.1575, 0.6818, 0.2362, 0.5909, 0.2362, 0.4545, 0.1575, 0.5, 0.2362, 0.4091, 0.2362, 0.1818, 0.3149, 0.2727, 0.3149, 0.2273, 0.3937, 0.0, 0.3149, 0.09091, 0.3149, 0.04546, 0.3937, 0.7273, 0.3149, 0.8182, 0.3149, 0.7727, 0.3937, 0.5455, 0.3149, 0.6364, 0.3149, 0.5909, 0.3937, 0.3636, 0.3149, 0.4545, 0.3149, 0.4091, 0.3937, 0.4091, 0.3937, 0.5, 0.3937, 0.4545, 0.4724, 0.4091, 0.3937, 0.4545, 0.3149, 0.5, 0.3937, 0.4545, 0.3149, 0.5455, 0.3149, 0.5, 0.3937, 0.5909, 0.3937, 0.6818, 0.3937, 0.6364, 0.4724, 0.5909, 0.3937, 0.6364, 0.3149, 0.6818, 0.3937, 0.6364, 0.3149, 0.7273, 0.3149, 0.6818, 0.3937, 0.7727, 0.3937, 0.8636, 0.3937, 0.8182, 0.4724, 0.7727, 0.3937, 0.8182, 0.3149, 0.8636, 0.3937, 0.8182, 0.3149, 0.9091, 0.3149, 0.8636, 0.3937, 0.04546, 0.3937, 0.1364, 0.3937, 0.09091, 0.4724, 0.04546, 0.3937, 0.09091, 0.3149, 0.1364, 0.3937, 0.09091, 0.3149, 0.1818, 0.3149, 0.1364, 0.3937, 0.2273, 0.3937, 0.3182, 0.3937, 0.2727, 0.4724, 0.2273, 0.3937, 0.2727, 0.3149, 0.3182, 0.3937, 0.2727, 0.3149, 0.3636, 0.3149, 0.3182, 0.3937, 0.4091, 0.2362, 0.4545, 0.3149, 0.3636, 0.3149, 0.4091, 0.2362, 0.5, 0.2362, 0.4545, 0.3149, 0.5, 0.2362, 0.5455, 0.3149, 0.4545, 0.3149, 0.5909, 0.2362, 0.6364, 0.3149, 0.5455, 0.3149, 0.5909, 0.2362, 0.6818, 0.2362, 0.6364, 0.3149, 0.6818, 0.2362, 0.7273, 0.3149, 0.6364, 0.3149, 0.7727, 0.2362, 0.8182, 0.3149, 0.7273, 0.3149, 0.7727, 0.2362, 0.8636, 0.2362, 0.8182, 0.3149, 0.8636, 0.2362, 0.9091, 0.3149, 0.8182, 0.3149, 0.04546, 0.2362, 0.09091, 0.3149, 0.0, 0.3149, 0.04546, 0.2362, 0.1364, 0.2362, 0.09091, 0.3149, 0.1364, 0.2362, 0.1818, 0.3149, 0.09091, 0.3149, 0.2273, 0.2362, 0.2727, 0.3149, 0.1818, 0.3149, 0.2273, 0.2362, 0.3182, 0.2362, 0.2727, 0.3149, 0.3182, 0.2362, 0.3636, 0.3149, 0.2727, 0.3149, 0.5, 0.2362, 0.5909, 0.2362, 0.5455, 0.3149, 0.5, 0.2362, 0.5455, 0.1575, 0.5909, 0.2362, 0.5455, 0.1575, 0.6364, 0.1575, 0.5909, 0.2362, 0.6818, 0.2362, 0.7727, 0.2362, 0.7273, 0.3149, 0.6818, 0.2362, 0.7273, 0.1575, 0.7727, 0.2362, 0.7273, 0.1575, 0.8182, 0.1575, 0.7727, 0.2362, 0.8636, 0.2362, 0.9545, 0.2362, 0.9091, 0.3149, 0.8636, 0.2362, 0.9091, 0.1575, 0.9545, 0.2362, 0.9091, 0.1575, 1.0, 0.1575, 0.9545, 0.2362, 0.1364, 0.2362, 0.2273, 0.2362, 0.1818, 0.3149, 0.1364, 0.2362, 0.1818, 0.1575, 0.2273, 0.2362, 0.1818, 0.1575, 0.2727, 0.1575, 0.2273, 0.2362, 0.3182, 0.2362, 0.4091, 0.2362, 0.3636, 0.3149, 0.3182, 0.2362, 0.3636, 0.1575, 0.4091, 0.2362, 0.3636, 0.1575, 0.4545, 0.1575, 0.4091, 0.2362, 0.5, 0.07873, 0.5455, 0.1575, 0.4545, 0.1575, 0.5, 0.07873, 0.5909, 0.07873, 0.5455, 0.1575, 0.5909, 0.07873, 0.6364, 0.1575, 0.5455, 0.1575, 0.6818, 0.07873, 0.7273, 0.1575, 0.6364, 0.1575, 0.6818, 0.07873, 0.7727, 0.07873, 0.7273, 0.1575, 0.7727, 0.07873, 0.8182, 0.1575, 0.7273, 0.1575, 0.8636, 0.07873, 0.9091, 0.1575, 0.8182, 0.1575, 0.8636, 0.07873, 0.9545, 0.07873, 0.9091, 0.1575, 0.9545, 0.07873, 1.0, 0.1575, 0.9091, 0.1575, 0.3636, 0.1575, 0.4091, 0.07873, 0.4545, 0.1575, 0.3636, 0.1575, 0.3182, 0.07873, 0.4091, 0.07873, 0.3182, 0.07873, 0.3636, 0.0, 0.4091, 0.07873, 0.1364, 0.07873, 0.1818, 0.1575, 0.09091, 0.1575, 0.1364, 0.07873, 0.2273, 0.07873, 0.1818, 0.1575, 0.2273, 0.07873, 0.2727, 0.1575, 0.1818, 0.1575])
me_cylinder.materials.append(mat_mainpa_001)
me_cylinder.use_remesh_fix_poles = True
me_cylinder.use_remesh_preserve_attributes = False
me_cylinder.update()
me_cube = bpy.data.meshes.new('Cube')
me_cube.from_pydata([(-0.2, -1.0, 4.561), (-0.2, -1.0, 6.561), (-0.1284, 1.0, 4.561), (-0.1284, 1.0, 6.561), (0.2, -1.0, 4.561), (0.2, -1.0, 6.561), (0.1284, 1.0, 4.561), (0.1284, 1.0, 6.561), (-0.00176, 0.08874, 0.7317), (-0.003696, 0.08438, 0.739), (-1.734e-06, 0.08334, 0.7018), (-1.734e-06, 0.08334, 4.912), (0.002925, 0.08174, 0.7018), (0.002925, 0.08174, 4.912), (0.005739, 0.07699, 0.7018), (0.005739, 0.07699, 4.912), (0.008332, 0.06929, 0.7018), (0.008332, 0.06929, 4.912), (0.0106, 0.05893, 0.7018), (0.0106, 0.05893, 4.912), (0.01247, 0.0463, 0.7018), (0.01247, 0.0463, 4.912), (0.01386, 0.03189, 0.7018), (0.01386, 0.03189, 4.912), (0.01471, 0.01626, 0.7018), (0.01471, 0.01626, 4.912), (0.015, 3.602e-06, 0.7018), (0.015, 3.602e-06, 4.912), (0.01471, -0.01625, 0.7018), (0.01471, -0.01625, 4.912), (0.01386, -0.03189, 0.7018), (0.01386, -0.03189, 4.912), (0.01247, -0.04629, 0.7018), (0.01247, -0.04629, 4.912), (0.0106, -0.05892, 0.7018), (0.0106, -0.05892, 4.912), (0.008332, -0.06929, 0.7018), (0.008332, -0.06929, 4.912), (0.005739, -0.07699, 0.7018), (0.005739, -0.07699, 4.912), (0.002925, -0.08173, 0.7018), (0.002925, -0.08173, 4.912), (-1.734e-06, -0.08333, 0.7018), (-1.734e-06, -0.08333, 4.912), (-0.002928, -0.08173, 0.7018), (-0.002928, -0.08173, 4.912), (-0.005742, -0.07699, 0.7018), (-0.005742, -0.07699, 4.912), (-0.008335, -0.06929, 0.7018), (-0.008335, -0.06929, 4.912), (-0.01061, -0.05892, 0.7018), (-0.01061, -0.05892, 4.912), (-0.01247, -0.04629, 0.7018), (-0.01247, -0.04629, 4.912), (-0.01386, -0.03189, 0.7018), (-0.01386, -0.03189, 4.912), (-0.01471, -0.01625, 0.7018), (-0.01471, -0.01625, 4.912), (-0.015, 3.602e-06, 0.7018), (-0.015, 3.602e-06, 4.912), (-0.01471, 0.01626, 0.7018), (-0.01471, 0.01626, 4.912), (-0.01386, 0.03189, 0.7018), (-0.01386, 0.03189, 4.912), (-0.01247, 0.0463, 0.7018), (-0.01247, 0.0463, 4.912), (-0.01061, 0.05893, 0.7018), (-0.01061, 0.05893, 4.912), (-0.008335, 0.06929, 0.7018), (-0.008335, 0.06929, 4.912), (-0.005742, 0.07699, 0.7018), (-0.005742, 0.07699, 4.912), (-0.002928, 0.08174, 0.7018), (-0.002928, 0.08174, 4.912), (0.0003904, 0.09016, 0.7247), (0.002671, 0.08858, 0.7183), (0.004996, 0.08407, 0.7127), (0.007275, 0.0768, 0.708), (0.009421, 0.06705, 0.7046), (0.01135, 0.05518, 0.7025), (0.01299, 0.04167, 0.7018), (0.01428, 0.02703, 0.7025), (0.01516, 0.01181, 0.7046), (0.01561, -0.00339, 0.708), (0.0156, -0.01799, 0.7127), (0.01514, -0.03143, 0.7183), (0.01425, -0.04319, 0.7247), (0.01295, -0.05283, 0.7317), (0.0113, -0.05996, 0.739), (0.009368, -0.06432, 0.7462), (0.007218, -0.06574, 0.7532), (0.004937, -0.06417, 0.7596), (0.002612, -0.05966, 0.7653), (0.0003335, -0.05238, 0.7699), (-0.001812, -0.04263, 0.7734), (-0.003742, -0.03077, 0.7755), (-0.005381, -0.01725, 0.7762), (-0.006668, -0.002609, 0.7755), (-0.007552, 0.01261, 0.7734), (-0.008, 0.02781, 0.7699), (-0.007994, 0.04241, 0.7653), (-0.007535, 0.05585, 0.7596), (-0.00664, 0.06761, 0.7532), (-0.005344, 0.07724, 0.7462), (-0.1817, -0.4884, 0.03168), (-0.1801, -0.4813, 0.02442), (-0.183, -0.4981, 0.03866), (-0.1839, -0.5098, 0.04509), (-0.1844, -0.5233, 0.05073), (-0.1844, -0.5379, 0.05536), (-0.1839, -0.5531, 0.0588), (-0.183, -0.5683, 0.06092), (-0.1817, -0.5829, 0.06163), (-0.1801, -0.5965, 0.06092), (-0.1782, -0.6083, 0.0588), (-0.176, -0.6181, 0.05536), (-0.1738, -0.6253, 0.05073), (-0.1714, -0.6299, 0.04509), (-0.1691, -0.6314, 0.03866), (-0.167, -0.63, 0.03168), (-0.1651, -0.6256, 0.02442), (-0.1634, -0.6185, 0.01716), (-0.1621, -0.6089, 0.01018), (-0.1612, -0.5971, 0.003743), (-0.1608, -0.5837, -0.001897), (-0.1608, -0.5691, -0.006525), (-0.1612, -0.5539, -0.009964), (-0.1621, -0.5387, -0.01208), (-0.1634, -0.524, -0.0128), (-0.165, -0.5105, -0.01208), (-0.1669, -0.4986, -0.009964), (-0.1691, -0.4889, -0.006525), (-0.1714, -0.4816, -0.001897), (-0.1737, -0.4771, 0.003743), (-0.176, -0.4755, 0.01018), (-0.1781, -0.4769, 0.01716), (0.01471, -0.03591, 0.7317), (0.015, -0.02441, 0.739), (0.01386, -0.04696, 0.7247), (0.01247, -0.05715, 0.7183), (0.01061, -0.06608, 0.7127), (0.008334, -0.0734, 0.708), (0.00574, -0.07885, 0.7046), (0.002927, -0.0822, 0.7025), (1.63e-07, -0.08334, 0.7018), (-0.002926, -0.0822, 0.7025), (-0.00574, -0.07885, 0.7046), (-0.008333, -0.0734, 0.708), (-0.01061, -0.06608, 0.7127), (-0.01247, -0.05715, 0.7183), (-0.01386, -0.04696, 0.7247), (-0.01471, -0.03591, 0.7317), (-0.015, -0.02441, 0.739), (-0.01471, -0.01291, 0.7462), (-0.01386, -0.00186, 0.7532), (-0.01247, 0.008328, 0.7596), (-0.01061, 0.01726, 0.7653), (-0.008333, 0.02459, 0.7699), (-0.00574, 0.03003, 0.7734), (-0.002926, 0.03338, 0.7755), (1.611e-07, 0.03452, 0.7762), (0.002927, 0.03338, 0.7755), (0.00574, 0.03003, 0.7734), (0.008334, 0.02459, 0.7699), (0.01061, 0.01726, 0.7653), (0.01247, 0.008328, 0.7596), (0.01386, -0.00186, 0.7532), (0.01471, -0.01291, 0.7462), (0.01471, 1.118, 0.03168), (0.015, 1.107, 0.02442), (0.01386, 1.13, 0.03866), (0.01247, 1.14, 0.0451), (0.01061, 1.149, 0.05073), (0.008334, 1.156, 0.05536), (0.00574, 1.161, 0.0588), (0.002926, 1.165, 0.06092), (1.49e-07, 1.166, 0.06164), (-0.002926, 1.165, 0.06092), (-0.00574, 1.161, 0.0588), (-0.008333, 1.156, 0.05536), (-0.01061, 1.149, 0.05073), (-0.01247, 1.14, 0.0451), (-0.01386, 1.13, 0.03866), (-0.01471, 1.118, 0.03168), (-0.015, 1.107, 0.02442), (-0.01471, 1.095, 0.01716), (-0.01386, 1.084, 0.01018), (-0.01247, 1.074, 0.003743), (-0.01061, 1.065, -0.001897), (-0.008333, 1.058, -0.006525), (-0.00574, 1.053, -0.009964), (-0.002926, 1.049, -0.01208), (1.639e-07, 1.048, -0.0128), (0.002927, 1.049, -0.01208), (0.00574, 1.053, -0.009964), (0.008334, 1.058, -0.006525), (0.01061, 1.065, -0.001897), (0.01247, 1.074, 0.003743), (0.01386, 1.084, 0.01018), (0.01471, 1.095, 0.01716), (-0.01295, -0.05283, 0.7317), (-0.01131, -0.05997, 0.739), (-0.01425, -0.0432, 0.7247), (-0.01515, -0.03144, 0.7183), (-0.0156, -0.018, 0.7127), (-0.01561, -0.003396, 0.708), (-0.01516, 0.0118, 0.7046), (-0.01428, 0.02702, 0.7025), (-0.01299, 0.04166, 0.7018), (-0.01135, 0.05518, 0.7025), (-0.009422, 0.06704, 0.7046), (-0.007277, 0.07679, 0.708), (-0.004998, 0.08407, 0.7127), (-0.002673, 0.08858, 0.7183), (-0.0003919, 0.09015, 0.7247), (0.001758, 0.08873, 0.7317), (0.003694, 0.08437, 0.739), (0.005342, 0.07724, 0.7462), (0.006638, 0.0676, 0.7532), (0.007533, 0.05584, 0.7596), (0.007993, 0.0424, 0.7653), (0.007998, 0.0278, 0.7699), (0.007551, 0.0126, 0.7734), (0.006666, -0.002616, 0.7755), (0.00538, -0.01726, 0.7762), (0.00374, -0.03077, 0.7755), (0.00181, -0.04264, 0.7734), (-0.0003351, -0.05239, 0.7699), (-0.002614, -0.05966, 0.7653), (-0.004939, -0.06417, 0.7596), (-0.00722, -0.06575, 0.7532), (-0.00937, -0.06433, 0.7462), (0.167, -0.63, 0.03168), (0.1651, -0.6257, 0.02442), (0.1691, -0.6314, 0.03866), (0.1714, -0.6299, 0.0451), (0.1737, -0.6253, 0.05073), (0.176, -0.6181, 0.05536), (0.1782, -0.6083, 0.0588), (0.1801, -0.5965, 0.06092), (0.1817, -0.5829, 0.06164), (0.183, -0.5683, 0.06092), (0.1839, -0.5531, 0.0588), (0.1844, -0.5379, 0.05536), (0.1844, -0.5233, 0.05073), (0.1839, -0.5098, 0.0451), (0.183, -0.4981, 0.03866), (0.1817, -0.4884, 0.03168), (0.1801, -0.4813, 0.02442), (0.1781, -0.477, 0.01716), (0.176, -0.4755, 0.01018), (0.1737, -0.4771, 0.003743), (0.1714, -0.4816, -0.001897), (0.1691, -0.4889, -0.006525), (0.1669, -0.4986, -0.009964), (0.165, -0.5105, -0.01208), (0.1634, -0.524, -0.0128), (0.1621, -0.5387, -0.01208), (0.1612, -0.5539, -0.009964), (0.1608, -0.5691, -0.006525), (0.1608, -0.5837, -0.001897), (0.1612, -0.5971, 0.003743), (0.1621, -0.6089, 0.01018), (0.1634, -0.6185, 0.01716)], [], [(0, 1, 3, 2), (2, 3, 7, 6), (6, 7, 5, 4), (4, 5, 1, 0), (2, 6, 4, 0), (7, 3, 1, 5), (10, 11, 13, 12), (12, 13, 15, 14), (14, 15, 17, 16), (16, 17, 19, 18), (18, 19, 21, 20), (20, 21, 23, 22), (22, 23, 25, 24), (24, 25, 27, 26), (26, 27, 29, 28), (28, 29, 31, 30), (30, 31, 33, 32), (32, 33, 35, 34), (34, 35, 37, 36), (36, 37, 39, 38), (38, 39, 41, 40), (40, 41, 43, 42), (42, 43, 45, 44), (44, 45, 47, 46), (46, 47, 49, 48), (48, 49, 51, 50), (50, 51, 53, 52), (52, 53, 55, 54), (54, 55, 57, 56), (56, 57, 59, 58), (58, 59, 61, 60), (60, 61, 63, 62), (62, 63, 65, 64), (64, 65, 67, 66), (66, 67, 69, 68), (68, 69, 71, 70), (13, 11, 73, 71, 69, 67, 65, 63, 61, 59, 57, 55, 53, 51, 49, 47, 45, 43, 41, 39, 37, 35, 33, 31, 29, 27, 25, 23, 21, 19, 17, 15), (9, 103, 102, 101, 100, 99, 98, 97, 96, 95, 94, 93, 92, 91, 90, 89, 88, 87, 86, 85, 84, 83, 82, 81, 80, 79, 78, 77, 76, 75, 74, 8), (70, 71, 73, 72), (72, 73, 11, 10), (10, 12, 14, 16, 18, 20, 22, 24, 26, 28, 30, 32, 34, 36, 38, 40, 42, 44, 46, 48, 50, 52, 54, 56, 58, 60, 62, 64, 66, 68, 70, 72), (105, 135, 134, 133, 132, 131, 130, 129, 128, 127, 126, 125, 124, 123, 122, 121, 120, 119, 118, 117, 116, 115, 114, 113, 112, 111, 110, 109, 108, 107, 106, 104), (8, 74, 134, 135), (83, 84, 124, 125), (93, 94, 114, 115), (76, 77, 131, 132), (86, 87, 121, 122), (96, 97, 111, 112), (103, 9, 105, 104), (79, 80, 128, 129), (89, 90, 118, 119), (99, 100, 108, 109), (102, 103, 104, 106), (9, 8, 135, 105), (82, 83, 125, 126), (92, 93, 115, 116), (75, 76, 132, 133), (85, 86, 122, 123), (95, 96, 112, 113), (78, 79, 129, 130), (88, 89, 119, 120), (98, 99, 109, 110), (81, 82, 126, 127), (91, 92, 116, 117), (101, 102, 106, 107), (74, 75, 133, 134), (84, 85, 123, 124), (94, 95, 113, 114), (77, 78, 130, 131), (87, 88, 120, 121), (97, 98, 110, 111), (80, 81, 127, 128), (90, 91, 117, 118), (100, 101, 107, 108), (137, 167, 166, 165, 164, 163, 162, 161, 160, 159, 158, 157, 156, 155, 154, 153, 152, 151, 150, 149, 148, 147, 146, 145, 144, 143, 142, 141, 140, 139, 138, 136), (169, 199, 198, 197, 196, 195, 194, 193, 192, 191, 190, 189, 188, 187, 186, 185, 184, 183, 182, 181, 180, 179, 178, 177, 176, 175, 174, 173, 172, 171, 170, 168), (136, 138, 198, 199), (147, 148, 188, 189), (157, 158, 178, 179), (140, 141, 195, 196), (150, 151, 185, 186), (160, 161, 175, 176), (167, 137, 169, 168), (143, 144, 192, 193), (153, 154, 182, 183), (163, 164, 172, 173), (166, 167, 168, 170), (137, 136, 199, 169), (146, 147, 189, 190), (156, 157, 179, 180), (139, 140, 196, 197), (149, 150, 186, 187), (159, 160, 176, 177), (142, 143, 193, 194), (152, 153, 183, 184), (162, 163, 173, 174), (145, 146, 190, 191), (155, 156, 180, 181), (165, 166, 170, 171), (138, 139, 197, 198), (148, 149, 187, 188), (158, 159, 177, 178), (141, 142, 194, 195), (151, 152, 184, 185), (161, 162, 174, 175), (144, 145, 191, 192), (154, 155, 181, 182), (164, 165, 171, 172), (201, 231, 230, 229, 228, 227, 226, 225, 224, 223, 222, 221, 220, 219, 218, 217, 216, 215, 214, 213, 212, 211, 210, 209, 208, 207, 206, 205, 204, 203, 202, 200), (233, 263, 262, 261, 260, 259, 258, 257, 256, 255, 254, 253, 252, 251, 250, 249, 248, 247, 246, 245, 244, 243, 242, 241, 240, 239, 238, 237, 236, 235, 234, 232), (200, 202, 262, 263), (211, 212, 252, 253), (221, 222, 242, 243), (204, 205, 259, 260), (214, 215, 249, 250), (224, 225, 239, 240), (231, 201, 233, 232), (207, 208, 256, 257), (217, 218, 246, 247), (227, 228, 236, 237), (230, 231, 232, 234), (201, 200, 263, 233), (210, 211, 253, 254), (220, 221, 243, 244), (203, 204, 260, 261), (213, 214, 250, 251), (223, 224, 240, 241), (206, 207, 257, 258), (216, 217, 247, 248), (226, 227, 237, 238), (209, 210, 254, 255), (219, 220, 244, 245), (229, 230, 234, 235), (202, 203, 261, 262), (212, 213, 251, 252), (222, 223, 241, 242), (205, 206, 258, 259), (215, 216, 248, 249), (225, 226, 238, 239), (208, 209, 255, 256), (218, 219, 245, 246), (228, 229, 235, 236)])
_uv = me_cube.uv_layers.new(name='UVMap')
_uv.uv.foreach_set('vector', [0.375, 0.0, 0.625, 0.0, 0.625, 0.25, 0.375, 0.25, 0.375, 0.25, 0.625, 0.25, 0.625, 0.5, 0.375, 0.5, 0.375, 0.5, 0.625, 0.5, 0.625, 0.75, 0.375, 0.75, 0.375, 0.75, 0.625, 0.75, 0.625, 1.0, 0.375, 1.0, 0.125, 0.5, 0.375, 0.5, 0.375, 0.75, 0.125, 0.75, 0.625, 0.5, 0.875, 0.5, 0.875, 0.75, 0.625, 0.75, 1.0, 0.5, 1.0, 1.0, 0.9688, 1.0, 0.9688, 0.5, 0.9688, 0.5, 0.9688, 1.0, 0.9375, 1.0, 0.9375, 0.5, 0.9375, 0.5, 0.9375, 1.0, 0.9062, 1.0, 0.9062, 0.5, 0.9062, 0.5, 0.9062, 1.0, 0.875, 1.0, 0.875, 0.5, 0.875, 0.5, 0.875, 1.0, 0.8438, 1.0, 0.8438, 0.5, 0.8438, 0.5, 0.8438, 1.0, 0.8125, 1.0, 0.8125, 0.5, 0.8125, 0.5, 0.8125, 1.0, 0.7812, 1.0, 0.7812, 0.5, 0.7812, 0.5, 0.7812, 1.0, 0.75, 1.0, 0.75, 0.5, 0.75, 0.5, 0.75, 1.0, 0.7188, 1.0, 0.7188, 0.5, 0.7188, 0.5, 0.7188, 1.0, 0.6875, 1.0, 0.6875, 0.5, 0.6875, 0.5, 0.6875, 1.0, 0.6562, 1.0, 0.6562, 0.5, 0.6562, 0.5, 0.6562, 1.0, 0.625, 1.0, 0.625, 0.5, 0.625, 0.5, 0.625, 1.0, 0.5938, 1.0, 0.5938, 0.5, 0.5938, 0.5, 0.5938, 1.0, 0.5625, 1.0, 0.5625, 0.5, 0.5625, 0.5, 0.5625, 1.0, 0.5312, 1.0, 0.5312, 0.5, 0.5312, 0.5, 0.5312, 1.0, 0.5, 1.0, 0.5, 0.5, 0.5, 0.5, 0.5, 1.0, 0.4688, 1.0, 0.4688, 0.5, 0.4688, 0.5, 0.4688, 1.0, 0.4375, 1.0, 0.4375, 0.5, 0.4375, 0.5, 0.4375, 1.0, 0.4062, 1.0, 0.4062, 0.5, 0.4062, 0.5, 0.4062, 1.0, 0.375, 1.0, 0.375, 0.5, 0.375, 0.5, 0.375, 1.0, 0.3438, 1.0, 0.3438, 0.5, 0.3438, 0.5, 0.3438, 1.0, 0.3125, 1.0, 0.3125, 0.5, 0.3125, 0.5, 0.3125, 1.0, 0.2812, 1.0, 0.2812, 0.5, 0.2812, 0.5, 0.2812, 1.0, 0.25, 1.0, 0.25, 0.5, 0.25, 0.5, 0.25, 1.0, 0.2188, 1.0, 0.2188, 0.5, 0.2188, 0.5, 0.2188, 1.0, 0.1875, 1.0, 0.1875, 0.5, 0.1875, 0.5, 0.1875, 1.0, 0.1562, 1.0, 0.1562, 0.5, 0.1562, 0.5, 0.1562, 1.0, 0.125, 1.0, 0.125, 0.5, 0.125, 0.5, 0.125, 1.0, 0.09375, 1.0, 0.09375, 0.5, 0.09375, 0.5, 0.09375, 1.0, 0.0625, 1.0, 0.0625, 0.5, 0.2968, 0.4854, 0.25, 0.49, 0.2032, 0.4854, 0.1582, 0.4717, 0.1167, 0.4496, 0.08029, 0.4197, 0.05045, 0.3833, 0.02827, 0.3418, 0.01461, 0.2968, 0.01, 0.25, 0.01461, 0.2032, 0.02827, 0.1582, 0.05045, 0.1167, 0.08029, 0.08029, 0.1167, 0.05045, 0.1582, 0.02827, 0.2032, 0.01461, 0.25, 0.01, 0.2968, 0.01461, 0.3418, 0.02827, 0.3833, 0.05045, 0.4197, 0.08029, 0.4496, 0.1167, 0.4717, 0.1582, 0.4854, 0.2032, 0.49, 0.25, 0.4854, 0.2968, 0.4717, 0.3418, 0.4496, 0.3833, 0.4197, 0.4197, 0.3833, 0.4496, 0.3418, 0.4717, 0.75, 0.49, 0.7032, 0.4854, 0.6582, 0.4717, 0.6167, 0.4496, 0.5803, 0.4197, 0.5504, 0.3833, 0.5283, 0.3418, 0.5146, 0.2968, 0.51, 0.25, 0.5146, 0.2032, 0.5283, 0.1582, 0.5504, 0.1167, 0.5803, 0.08029, 0.6167, 0.05045, 0.6582, 0.02827, 0.7032, 0.01461, 0.75, 0.01, 0.7968, 0.01461, 0.8418, 0.02827, 0.8833, 0.05045, 0.9197, 0.08029, 0.9496, 0.1167, 0.9717, 0.1582, 0.9854, 0.2032, 0.99, 0.25, 0.9854, 0.2968, 0.9717, 0.3418, 0.9496, 0.3833, 0.9197, 0.4197, 0.8833, 0.4496, 0.8418, 0.4717, 0.7968, 0.4854, 0.0625, 0.5, 0.0625, 1.0, 0.03125, 1.0, 0.03125, 0.5, 0.03125, 0.5, 0.03125, 1.0, 0.0, 1.0, 0.0, 0.5, 0.75, 0.49, 0.7968, 0.4854, 0.8418, 0.4717, 0.8833, 0.4496, 0.9197, 0.4197, 0.9496, 0.3833, 0.9717, 0.3418, 0.9854, 0.2968, 0.99, 0.25, 0.9854, 0.2032, 0.9717, 0.1582, 0.9496, 0.1167, 0.9197, 0.08029, 0.8833, 0.05045, 0.8418, 0.02827, 0.7968, 0.01461, 0.75, 0.01, 0.7032, 0.01461, 0.6582, 0.02827, 0.6167, 0.05045, 0.5803, 0.08029, 0.5504, 0.1167, 0.5283, 0.1582, 0.5146, 0.2032, 0.51, 0.25, 0.5146, 0.2968, 0.5283, 0.3418, 0.5504, 0.3833, 0.5803, 0.4197, 0.6167, 0.4496, 0.6582, 0.4717, 0.7032, 0.4854, 0.75, 0.49, 0.7968, 0.4854, 0.8418, 0.4717, 0.8833, 0.4496, 0.9197, 0.4197, 0.9496, 0.3833, 0.9717, 0.3418, 0.9854, 0.2968, 0.99, 0.25, 0.9854, 0.2032, 0.9717, 0.1582, 0.9496, 0.1167, 0.9197, 0.08029, 0.8833, 0.05045, 0.8418, 0.02827, 0.7968, 0.01461, 0.75, 0.01, 0.7032, 0.01461, 0.6582, 0.02827, 0.6167, 0.05045, 0.5803, 0.08029, 0.5504, 0.1167, 0.5283, 0.1582, 0.5146, 0.2032, 0.51, 0.25, 0.5146, 0.2968, 0.5283, 0.3418, 0.5504, 0.3833, 0.5803, 0.4197, 0.6167, 0.4496, 0.6582, 0.4717, 0.7032, 0.4854, 0.7968, 0.4854, 0.8418, 0.4717, 0.8418, 0.4717, 0.7968, 0.4854, 0.9496, 0.1167, 0.9197, 0.08029, 0.9197, 0.08029, 0.9496, 0.1167, 0.5504, 0.1167, 0.5283, 0.1582, 0.5283, 0.1582, 0.5504, 0.1167, 0.9197, 0.4197, 0.9496, 0.3833, 0.9496, 0.3833, 0.9197, 0.4197, 0.8418, 0.02827, 0.7968, 0.01461, 0.7968, 0.01461, 0.8418, 0.02827, 0.51, 0.25, 0.5146, 0.2968, 0.5146, 0.2968, 0.51, 0.25, 0.7032, 0.4854, 0.75, 0.49, 0.75, 0.49, 0.7032, 0.4854, 0.9854, 0.2968, 0.99, 0.25, 0.99, 0.25, 0.9854, 0.2968, 0.7032, 0.01461, 0.6582, 0.02827, 0.6582, 0.02827, 0.7032, 0.01461, 0.5504, 0.3833, 0.5803, 0.4197, 0.5803, 0.4197, 0.5504, 0.3833, 0.6582, 0.4717, 0.7032, 0.4854, 0.7032, 0.4854, 0.6582, 0.4717, 0.75, 0.49, 0.7968, 0.4854, 0.7968, 0.4854, 0.75, 0.49, 0.9717, 0.1582, 0.9496, 0.1167, 0.9496, 0.1167, 0.9717, 0.1582, 0.5803, 0.08029, 0.5504, 0.1167, 0.5504, 0.1167, 0.5803, 0.08029, 0.8833, 0.4496, 0.9197, 0.4197, 0.9197, 0.4197, 0.8833, 0.4496, 0.8833, 0.05045, 0.8418, 0.02827, 0.8418, 0.02827, 0.8833, 0.05045, 0.5146, 0.2032, 0.51, 0.25, 0.51, 0.25, 0.5146, 0.2032, 0.9717, 0.3418, 0.9854, 0.2968, 0.9854, 0.2968, 0.9717, 0.3418, 0.75, 0.01, 0.7032, 0.01461, 0.7032, 0.01461, 0.75, 0.01, 0.5283, 0.3418, 0.5504, 0.3833, 0.5504, 0.3833, 0.5283, 0.3418, 0.9854, 0.2032, 0.9717, 0.1582, 0.9717, 0.1582, 0.9854, 0.2032, 0.6167, 0.05045, 0.5803, 0.08029, 0.5803, 0.08029, 0.6167, 0.05045, 0.6167, 0.4496, 0.6582, 0.4717, 0.6582, 0.4717, 0.6167, 0.4496, 0.8418, 0.4717, 0.8833, 0.4496, 0.8833, 0.4496, 0.8418, 0.4717, 0.9197, 0.08029, 0.8833, 0.05045, 0.8833, 0.05045, 0.9197, 0.08029, 0.5283, 0.1582, 0.5146, 0.2032, 0.5146, 0.2032, 0.5283, 0.1582, 0.9496, 0.3833, 0.9717, 0.3418, 0.9717, 0.3418, 0.9496, 0.3833, 0.7968, 0.01461, 0.75, 0.01, 0.75, 0.01, 0.7968, 0.01461, 0.5146, 0.2968, 0.5283, 0.3418, 0.5283, 0.3418, 0.5146, 0.2968, 0.99, 0.25, 0.9854, 0.2032, 0.9854, 0.2032, 0.99, 0.25, 0.6582, 0.02827, 0.6167, 0.05045, 0.6167, 0.05045, 0.6582, 0.02827, 0.5803, 0.4197, 0.6167, 0.4496, 0.6167, 0.4496, 0.5803, 0.4197, 0.75, 0.49, 0.7032, 0.4854, 0.6582, 0.4717, 0.6167, 0.4496, 0.5803, 0.4197, 0.5504, 0.3833, 0.5283, 0.3418, 0.5146, 0.2968, 0.51, 0.25, 0.5146, 0.2032, 0.5283, 0.1582, 0.5504, 0.1167, 0.5803, 0.08029, 0.6167, 0.05045, 0.6582, 0.02827, 0.7032, 0.01461, 0.75, 0.01, 0.7968, 0.01461, 0.8418, 0.02827, 0.8833, 0.05045, 0.9197, 0.08029, 0.9496, 0.1167, 0.9717, 0.1582, 0.9854, 0.2032, 0.99, 0.25, 0.9854, 0.2968, 0.9717, 0.3418, 0.9496, 0.3833, 0.9197, 0.4197, 0.8833, 0.4496, 0.8418, 0.4717, 0.7968, 0.4854, 0.75, 0.49, 0.7968, 0.4854, 0.8418, 0.4717, 0.8833, 0.4496, 0.9197, 0.4197, 0.9496, 0.3833, 0.9717, 0.3418, 0.9854, 0.2968, 0.99, 0.25, 0.9854, 0.2032, 0.9717, 0.1582, 0.9496, 0.1167, 0.9197, 0.08029, 0.8833, 0.05045, 0.8418, 0.02827, 0.7968, 0.01461, 0.75, 0.01, 0.7032, 0.01461, 0.6582, 0.02827, 0.6167, 0.05045, 0.5803, 0.08029, 0.5504, 0.1167, 0.5283, 0.1582, 0.5146, 0.2032, 0.51, 0.25, 0.5146, 0.2968, 0.5283, 0.3418, 0.5504, 0.3833, 0.5803, 0.4197, 0.6167, 0.4496, 0.6582, 0.4717, 0.7032, 0.4854, 0.7968, 0.4854, 0.8418, 0.4717, 0.8418, 0.4717, 0.7968, 0.4854, 0.9496, 0.1167, 0.9197, 0.08029, 0.9197, 0.08029, 0.9496, 0.1167, 0.5504, 0.1167, 0.5283, 0.1582, 0.5283, 0.1582, 0.5504, 0.1167, 0.9197, 0.4197, 0.9496, 0.3833, 0.9496, 0.3833, 0.9197, 0.4197, 0.8418, 0.02827, 0.7968, 0.01461, 0.7968, 0.01461, 0.8418, 0.02827, 0.51, 0.25, 0.5146, 0.2968, 0.5146, 0.2968, 0.51, 0.25, 0.7032, 0.4854, 0.75, 0.49, 0.75, 0.49, 0.7032, 0.4854, 0.9854, 0.2968, 0.99, 0.25, 0.99, 0.25, 0.9854, 0.2968, 0.7032, 0.01461, 0.6582, 0.02827, 0.6582, 0.02827, 0.7032, 0.01461, 0.5504, 0.3833, 0.5803, 0.4197, 0.5803, 0.4197, 0.5504, 0.3833, 0.6582, 0.4717, 0.7032, 0.4854, 0.7032, 0.4854, 0.6582, 0.4717, 0.75, 0.49, 0.7968, 0.4854, 0.7968, 0.4854, 0.75, 0.49, 0.9717, 0.1582, 0.9496, 0.1167, 0.9496, 0.1167, 0.9717, 0.1582, 0.5803, 0.08029, 0.5504, 0.1167, 0.5504, 0.1167, 0.5803, 0.08029, 0.8833, 0.4496, 0.9197, 0.4197, 0.9197, 0.4197, 0.8833, 0.4496, 0.8833, 0.05045, 0.8418, 0.02827, 0.8418, 0.02827, 0.8833, 0.05045, 0.5146, 0.2032, 0.51, 0.25, 0.51, 0.25, 0.5146, 0.2032, 0.9717, 0.3418, 0.9854, 0.2968, 0.9854, 0.2968, 0.9717, 0.3418, 0.75, 0.01, 0.7032, 0.01461, 0.7032, 0.01461, 0.75, 0.01, 0.5283, 0.3418, 0.5504, 0.3833, 0.5504, 0.3833, 0.5283, 0.3418, 0.9854, 0.2032, 0.9717, 0.1582, 0.9717, 0.1582, 0.9854, 0.2032, 0.6167, 0.05045, 0.5803, 0.08029, 0.5803, 0.08029, 0.6167, 0.05045, 0.6167, 0.4496, 0.6582, 0.4717, 0.6582, 0.4717, 0.6167, 0.4496, 0.8418, 0.4717, 0.8833, 0.4496, 0.8833, 0.4496, 0.8418, 0.4717, 0.9197, 0.08029, 0.8833, 0.05045, 0.8833, 0.05045, 0.9197, 0.08029, 0.5283, 0.1582, 0.5146, 0.2032, 0.5146, 0.2032, 0.5283, 0.1582, 0.9496, 0.3833, 0.9717, 0.3418, 0.9717, 0.3418, 0.9496, 0.3833, 0.7968, 0.01461, 0.75, 0.01, 0.75, 0.01, 0.7968, 0.01461, 0.5146, 0.2968, 0.5283, 0.3418, 0.5283, 0.3418, 0.5146, 0.2968, 0.99, 0.25, 0.9854, 0.2032, 0.9854, 0.2032, 0.99, 0.25, 0.6582, 0.02827, 0.6167, 0.05045, 0.6167, 0.05045, 0.6582, 0.02827, 0.5803, 0.4197, 0.6167, 0.4496, 0.6167, 0.4496, 0.5803, 0.4197, 0.75, 0.49, 0.7032, 0.4854, 0.6582, 0.4717, 0.6167, 0.4496, 0.5803, 0.4197, 0.5504, 0.3833, 0.5283, 0.3418, 0.5146, 0.2968, 0.51, 0.25, 0.5146, 0.2032, 0.5283, 0.1582, 0.5504, 0.1167, 0.5803, 0.08029, 0.6167, 0.05045, 0.6582, 0.02827, 0.7032, 0.01461, 0.75, 0.01, 0.7968, 0.01461, 0.8418, 0.02827, 0.8833, 0.05045, 0.9197, 0.08029, 0.9496, 0.1167, 0.9717, 0.1582, 0.9854, 0.2032, 0.99, 0.25, 0.9854, 0.2968, 0.9717, 0.3418, 0.9496, 0.3833, 0.9197, 0.4197, 0.8833, 0.4496, 0.8418, 0.4717, 0.7968, 0.4854, 0.75, 0.49, 0.7968, 0.4854, 0.8418, 0.4717, 0.8833, 0.4496, 0.9197, 0.4197, 0.9496, 0.3833, 0.9717, 0.3418, 0.9854, 0.2968, 0.99, 0.25, 0.9854, 0.2032, 0.9717, 0.1582, 0.9496, 0.1167, 0.9197, 0.08029, 0.8833, 0.05045, 0.8418, 0.02827, 0.7968, 0.01461, 0.75, 0.01, 0.7032, 0.01461, 0.6582, 0.02827, 0.6167, 0.05045, 0.5803, 0.08029, 0.5504, 0.1167, 0.5283, 0.1582, 0.5146, 0.2032, 0.51, 0.25, 0.5146, 0.2968, 0.5283, 0.3418, 0.5504, 0.3833, 0.5803, 0.4197, 0.6167, 0.4496, 0.6582, 0.4717, 0.7032, 0.4854, 0.7968, 0.4854, 0.8418, 0.4717, 0.8418, 0.4717, 0.7968, 0.4854, 0.9496, 0.1167, 0.9197, 0.08029, 0.9197, 0.08029, 0.9496, 0.1167, 0.5504, 0.1167, 0.5283, 0.1582, 0.5283, 0.1582, 0.5504, 0.1167, 0.9197, 0.4197, 0.9496, 0.3833, 0.9496, 0.3833, 0.9197, 0.4197, 0.8418, 0.02827, 0.7968, 0.01461, 0.7968, 0.01461, 0.8418, 0.02827, 0.51, 0.25, 0.5146, 0.2968, 0.5146, 0.2968, 0.51, 0.25, 0.7032, 0.4854, 0.75, 0.49, 0.75, 0.49, 0.7032, 0.4854, 0.9854, 0.2968, 0.99, 0.25, 0.99, 0.25, 0.9854, 0.2968, 0.7032, 0.01461, 0.6582, 0.02827, 0.6582, 0.02827, 0.7032, 0.01461, 0.5504, 0.3833, 0.5803, 0.4197, 0.5803, 0.4197, 0.5504, 0.3833, 0.6582, 0.4717, 0.7032, 0.4854, 0.7032, 0.4854, 0.6582, 0.4717, 0.75, 0.49, 0.7968, 0.4854, 0.7968, 0.4854, 0.75, 0.49, 0.9717, 0.1582, 0.9496, 0.1167, 0.9496, 0.1167, 0.9717, 0.1582, 0.5803, 0.08029, 0.5504, 0.1167, 0.5504, 0.1167, 0.5803, 0.08029, 0.8833, 0.4496, 0.9197, 0.4197, 0.9197, 0.4197, 0.8833, 0.4496, 0.8833, 0.05045, 0.8418, 0.02827, 0.8418, 0.02827, 0.8833, 0.05045, 0.5146, 0.2032, 0.51, 0.25, 0.51, 0.25, 0.5146, 0.2032, 0.9717, 0.3418, 0.9854, 0.2968, 0.9854, 0.2968, 0.9717, 0.3418, 0.75, 0.01, 0.7032, 0.01461, 0.7032, 0.01461, 0.75, 0.01, 0.5283, 0.3418, 0.5504, 0.3833, 0.5504, 0.3833, 0.5283, 0.3418, 0.9854, 0.2032, 0.9717, 0.1582, 0.9717, 0.1582, 0.9854, 0.2032, 0.6167, 0.05045, 0.5803, 0.08029, 0.5803, 0.08029, 0.6167, 0.05045, 0.6167, 0.4496, 0.6582, 0.4717, 0.6582, 0.4717, 0.6167, 0.4496, 0.8418, 0.4717, 0.8833, 0.4496, 0.8833, 0.4496, 0.8418, 0.4717, 0.9197, 0.08029, 0.8833, 0.05045, 0.8833, 0.05045, 0.9197, 0.08029, 0.5283, 0.1582, 0.5146, 0.2032, 0.5146, 0.2032, 0.5283, 0.1582, 0.9496, 0.3833, 0.9717, 0.3418, 0.9717, 0.3418, 0.9496, 0.3833, 0.7968, 0.01461, 0.75, 0.01, 0.75, 0.01, 0.7968, 0.01461, 0.5146, 0.2968, 0.5283, 0.3418, 0.5283, 0.3418, 0.5146, 0.2968, 0.99, 0.25, 0.9854, 0.2032, 0.9854, 0.2032, 0.99, 0.25, 0.6582, 0.02827, 0.6167, 0.05045, 0.6167, 0.05045, 0.6582, 0.02827, 0.5803, 0.4197, 0.6167, 0.4496, 0.6167, 0.4496, 0.5803, 0.4197])
me_cube.materials.append(mat_mainpa_001)
me_cube.use_remesh_fix_poles = True
me_cube.use_remesh_preserve_attributes = False
me_cube.update()
me_cube_001 = bpy.data.meshes.new('Cube.001')
me_cube_001.from_pydata([(-0.2, -1.0, 0.0), (-0.2, -1.0, 2.0), (-0.1284, 1.0, 0.0), (-0.1284, 1.0, 2.0), (0.2, -1.0, 0.0), (0.2, -1.0, 2.0), (0.1284, 1.0, 0.0), (0.1284, 1.0, 2.0)], [], [(0, 1, 3, 2), (2, 3, 7, 6), (6, 7, 5, 4), (4, 5, 1, 0), (2, 6, 4, 0), (7, 3, 1, 5)])
_uv = me_cube_001.uv_layers.new(name='UVMap')
_uv.uv.foreach_set('vector', [0.375, 0.0, 0.625, 0.0, 0.625, 0.25, 0.375, 0.25, 0.375, 0.25, 0.625, 0.25, 0.625, 0.5, 0.375, 0.5, 0.375, 0.5, 0.625, 0.5, 0.625, 0.75, 0.375, 0.75, 0.375, 0.75, 0.625, 0.75, 0.625, 1.0, 0.375, 1.0, 0.125, 0.5, 0.375, 0.5, 0.375, 0.75, 0.125, 0.75, 0.625, 0.5, 0.875, 0.5, 0.875, 0.75, 0.625, 0.75])
me_cube_001.materials.append(mat_mainpa_001)
me_cube_001.use_remesh_fix_poles = True
me_cube_001.use_remesh_preserve_attributes = False
me_cube_001.update()
me_cube_002 = bpy.data.meshes.new('Cube.002')
me_cube_002.from_pydata([(-1.0, -1.0, 0.0), (-1.0, -1.0, 0.08), (-1.0, 1.0, 0.0), (-1.0, 1.0, 0.4), (1.0, -1.0, 0.0), (1.0, -1.0, 0.08), (1.0, 1.0, 0.0), (1.0, 1.0, 0.4), (-0.82, 0.7633, 0.34), (-0.82, 0.7633, 0.38), (-0.82, 0.8033, 0.34), (-0.82, 0.8033, 0.38), (-0.78, 0.7633, 0.34), (-0.78, 0.7633, 0.38), (-0.78, 0.8033, 0.34), (-0.78, 0.8033, 0.38), (-0.62, 0.7633, 0.34), (-0.62, 0.7633, 0.38), (-0.62, 0.8033, 0.34), (-0.62, 0.8033, 0.38), (-0.58, 0.7633, 0.34), (-0.58, 0.7633, 0.38), (-0.58, 0.8033, 0.34), (-0.58, 0.8033, 0.38), (0.22, 0.6033, 0.3481), (0.22, 0.6033, 0.3081), (0.22, 0.5633, 0.3481), (0.22, 0.5633, 0.3081), (0.18, 0.6033, 0.3481), (0.18, 0.6033, 0.3081), (0.18, 0.5633, 0.3481), (0.18, 0.5633, 0.3081), (0.02, 0.6033, 0.3481), (0.02, 0.6033, 0.3081), (0.02, 0.5633, 0.3481), (0.02, 0.5633, 0.3081), (-0.02, 0.6033, 0.3481), (-0.02, 0.6033, 0.3081), (-0.02, 0.5633, 0.3481), (-0.02, 0.5633, 0.3081), (0.22, 0.8033, 0.38), (0.22, 0.8033, 0.34), (0.22, 0.7633, 0.38), (0.22, 0.7633, 0.34), (0.18, 0.8033, 0.38), (0.18, 0.8033, 0.34), (0.18, 0.7633, 0.38), (0.18, 0.7633, 0.34), (-0.82, 0.5633, 0.3081), (-0.82, 0.5633, 0.3481), (-0.82, 0.6033, 0.3081), (-0.82, 0.6033, 0.3481), (-0.78, 0.5633, 0.3081), (-0.78, 0.5633, 0.3481), (-0.78, 0.6033, 0.3081), (-0.78, 0.6033, 0.3481), (-0.62, 0.5633, 0.3081), (-0.62, 0.5633, 0.3481), (-0.62, 0.6033, 0.3081), (-0.62, 0.6033, 0.3481), (-0.58, 0.5633, 0.3081), (-0.58, 0.5633, 0.3481), (-0.58, 0.6033, 0.3081), (-0.58, 0.6033, 0.3481), (0.02, 0.8033, 0.38), (0.02, 0.8033, 0.34), (0.02, 0.7633, 0.38), (0.02, 0.7633, 0.34), (-0.02, 0.8033, 0.38), (-0.02, 0.8033, 0.34), (-0.02, 0.7633, 0.38), (-0.02, 0.7633, 0.34), (-0.18, 0.2033, 0.2877), (-0.18, 0.2033, 0.2477), (-0.18, 0.1633, 0.2877), (-0.18, 0.1633, 0.2477), (-0.22, 0.2033, 0.2877), (-0.22, 0.2033, 0.2477), (-0.22, 0.1633, 0.2877), (-0.22, 0.1633, 0.2477), (-0.38, 0.2033, 0.2877), (-0.38, 0.2033, 0.2477), (-0.38, 0.1633, 0.2877), (-0.38, 0.1633, 0.2477), (-0.42, 0.2033, 0.2877), (-0.42, 0.2033, 0.2477), (-0.42, 0.1633, 0.2877), (-0.42, 0.1633, 0.2477), (-0.82, 0.3633, 0.2761), (-0.82, 0.3633, 0.3161), (-0.82, 0.4033, 0.2761), (-0.82, 0.4033, 0.3161), (-0.78, 0.3633, 0.2761), (-0.78, 0.3633, 0.3161), (-0.78, 0.4033, 0.2761), (-0.78, 0.4033, 0.3161), (-0.62, 0.3633, 0.2761), (-0.62, 0.3633, 0.3161), (-0.62, 0.4033, 0.2761), (-0.62, 0.4033, 0.3161), (-0.58, 0.3633, 0.2761), (-0.58, 0.3633, 0.3161), (-0.58, 0.4033, 0.2761), (-0.58, 0.4033, 0.3161), (-0.18, 0.4033, 0.3161), (-0.18, 0.4033, 0.2761), (-0.18, 0.3633, 0.3161), (-0.18, 0.3633, 0.2761), (-0.22, 0.4033, 0.3161), (-0.22, 0.4033, 0.2761), (-0.22, 0.3633, 0.3161), (-0.22, 0.3633, 0.2761), (-0.38, 0.4033, 0.3161), (-0.38, 0.4033, 0.2761), (-0.38, 0.3633, 0.3161), (-0.38, 0.3633, 0.2761), (-0.42, 0.4033, 0.3161), (-0.42, 0.4033, 0.2761), (-0.42, 0.3633, 0.3161), (-0.42, 0.3633, 0.2761), (-0.18, 0.6033, 0.3481), (-0.18, 0.6033, 0.3081), (-0.18, 0.5633, 0.3481), (-0.18, 0.5633, 0.3081), (-0.22, 0.6033, 0.3481), (-0.22, 0.6033, 0.3081), (-0.22, 0.5633, 0.3481), (-0.22, 0.5633, 0.3081), (-0.82, 0.1633, 0.2477), (-0.82, 0.1633, 0.2877), (-0.82, 0.2033, 0.2477), (-0.82, 0.2033, 0.2877), (-0.78, 0.1633, 0.2477), (-0.78, 0.1633, 0.2877), (-0.78, 0.2033, 0.2477), (-0.78, 0.2033, 0.2877), (-0.62, 0.1633, 0.2477), (-0.62, 0.1633, 0.2877), (-0.62, 0.2033, 0.2477), (-0.62, 0.2033, 0.2877), (-0.58, 0.1633, 0.2477), (-0.58, 0.1633, 0.2877), (-0.58, 0.2033, 0.2477), (-0.58, 0.2033, 0.2877), (-0.38, 0.6033, 0.3481), (-0.38, 0.6033, 0.3081), (-0.38, 0.5633, 0.3481), (-0.38, 0.5633, 0.3081), (-0.42, 0.6033, 0.3481), (-0.42, 0.6033, 0.3081), (-0.42, 0.5633, 0.3481), (-0.42, 0.5633, 0.3081), (-0.18, 0.8033, 0.38), (-0.18, 0.8033, 0.34), (-0.18, 0.7633, 0.38), (-0.18, 0.7633, 0.34), (-0.22, 0.8033, 0.38), (-0.22, 0.8033, 0.34), (-0.22, 0.7633, 0.38), (-0.22, 0.7633, 0.34), (-0.38, 0.8033, 0.38), (-0.38, 0.8033, 0.34), (-0.38, 0.7633, 0.38), (-0.38, 0.7633, 0.34), (-0.42, 0.8033, 0.38), (-0.42, 0.8033, 0.34), (-0.42, 0.7633, 0.38), (-0.42, 0.7633, 0.34), (0.62, 0.2033, 0.2877), (0.62, 0.2033, 0.2477), (0.62, 0.1633, 0.2877), (0.62, 0.1633, 0.2477), (0.58, 0.2033, 0.2877), (0.58, 0.2033, 0.2477), (0.58, 0.1633, 0.2877), (0.58, 0.1633, 0.2477), (0.42, 0.2033, 0.2877), (0.42, 0.2033, 0.2477), (0.42, 0.1633, 0.2877), (0.42, 0.1633, 0.2477), (0.38, 0.2033, 0.2877), (0.38, 0.2033, 0.2477), (0.38, 0.1633, 0.2877), (0.38, 0.1633, 0.2477), (-0.02, 0.3633, 0.2761), (-0.02, 0.3633, 0.3161), (-0.02, 0.4033, 0.2761), (-0.02, 0.4033, 0.3161), (0.02, 0.3633, 0.2761), (0.02, 0.3633, 0.3161), (0.02, 0.4033, 0.2761), (0.02, 0.4033, 0.3161), (0.18, 0.3633, 0.2761), (0.18, 0.3633, 0.3161), (0.18, 0.4033, 0.2761), (0.18, 0.4033, 0.3161), (0.22, 0.3633, 0.2761), (0.22, 0.3633, 0.3161), (0.22, 0.4033, 0.2761), (0.22, 0.4033, 0.3161), (0.62, 0.4033, 0.3161), (0.62, 0.4033, 0.2761), (0.62, 0.3633, 0.3161), (0.62, 0.3633, 0.2761), (0.58, 0.4033, 0.3161), (0.58, 0.4033, 0.2761), (0.58, 0.3633, 0.3161), (0.58, 0.3633, 0.2761), (0.42, 0.4033, 0.3161), (0.42, 0.4033, 0.2761), (0.42, 0.3633, 0.3161), (0.42, 0.3633, 0.2761), (0.38, 0.4033, 0.3161), (0.38, 0.4033, 0.2761), (0.38, 0.3633, 0.3161), (0.38, 0.3633, 0.2761), (0.62, 0.6033, 0.3481), (0.62, 0.6033, 0.3081), (0.62, 0.5633, 0.3481), (0.62, 0.5633, 0.3081), (0.58, 0.6033, 0.3481), (0.58, 0.6033, 0.3081), (0.58, 0.5633, 0.3481), (0.58, 0.5633, 0.3081), (-0.02, 0.1633, 0.2477), (-0.02, 0.1633, 0.2877), (-0.02, 0.2033, 0.2477), (-0.02, 0.2033, 0.2877), (0.02, 0.1633, 0.2477), (0.02, 0.1633, 0.2877), (0.02, 0.2033, 0.2477), (0.02, 0.2033, 0.2877), (0.18, 0.1633, 0.2477), (0.18, 0.1633, 0.2877), (0.18, 0.2033, 0.2477), (0.18, 0.2033, 0.2877), (0.22, 0.1633, 0.2477), (0.22, 0.1633, 0.2877), (0.22, 0.2033, 0.2477), (0.22, 0.2033, 0.2877), (0.42, 0.6033, 0.3481), (0.42, 0.6033, 0.3081), (0.42, 0.5633, 0.3481), (0.42, 0.5633, 0.3081), (0.38, 0.6033, 0.3481), (0.38, 0.6033, 0.3081), (0.38, 0.5633, 0.3481), (0.38, 0.5633, 0.3081), (0.62, 0.8033, 0.38), (0.62, 0.8033, 0.34), (0.62, 0.7633, 0.38), (0.62, 0.7633, 0.34), (0.58, 0.8033, 0.38), (0.58, 0.8033, 0.34), (0.58, 0.7633, 0.38), (0.58, 0.7633, 0.34), (0.42, 0.8033, 0.38), (0.42, 0.8033, 0.34), (0.42, 0.7633, 0.38), (0.42, 0.7633, 0.34), (0.38, 0.8033, 0.38), (0.38, 0.8033, 0.34), (0.38, 0.7633, 0.38), (0.38, 0.7633, 0.34), (0.82, 0.2033, 0.2877), (0.82, 0.2033, 0.2477), (0.82, 0.1633, 0.2877), (0.82, 0.1633, 0.2477), (0.78, 0.2033, 0.2877), (0.78, 0.2033, 0.2477), (0.78, 0.1633, 0.2877), (0.78, 0.1633, 0.2477), (0.82, 0.4033, 0.3161), (0.82, 0.4033, 0.2761), (0.82, 0.3633, 0.3161), (0.82, 0.3633, 0.2761), (0.78, 0.4033, 0.3161), (0.78, 0.4033, 0.2761), (0.78, 0.3633, 0.3161), (0.78, 0.3633, 0.2761), (0.82, 0.6033, 0.3481), (0.82, 0.6033, 0.3081), (0.82, 0.5633, 0.3481), (0.82, 0.5633, 0.3081), (0.78, 0.6033, 0.3481), (0.78, 0.6033, 0.3081), (0.78, 0.5633, 0.3481), (0.78, 0.5633, 0.3081), (0.82, 0.8033, 0.38), (0.82, 0.8033, 0.34), (0.82, 0.7633, 0.38), (0.82, 0.7633, 0.34), (0.78, 0.8033, 0.38), (0.78, 0.8033, 0.34), (0.78, 0.7633, 0.38), (0.78, 0.7633, 0.34), (-0.18, -0.1167, 0.2534), (-0.18, -0.1167, 0.2134), (-0.18, -0.8842, 0.129), (-0.18, -0.8842, 0.08901), (-0.22, -0.1167, 0.2534), (-0.22, -0.1167, 0.2134), (-0.22, -0.8842, 0.129), (-0.22, -0.8842, 0.08901), (-0.38, -0.1167, 0.2534), (-0.38, -0.1167, 0.2134), (-0.38, -0.8842, 0.129), (-0.38, -0.8842, 0.08901), (-0.42, -0.1167, 0.2534), (-0.42, -0.1167, 0.2134), (-0.42, -0.8842, 0.129), (-0.42, -0.8842, 0.08901), (-0.82, -0.8842, 0.08901), (-0.82, -0.8842, 0.129), (-0.82, -0.1167, 0.2134), (-0.82, -0.1167, 0.2534), (-0.78, -0.8842, 0.08901), (-0.78, -0.8842, 0.129), (-0.78, -0.1167, 0.2134), (-0.78, -0.1167, 0.2534), (-0.62, -0.8842, 0.08901), (-0.62, -0.8842, 0.129), (-0.62, -0.1167, 0.2134), (-0.62, -0.1167, 0.2534), (-0.58, -0.8842, 0.08901), (-0.58, -0.8842, 0.129), (-0.58, -0.1167, 0.2134), (-0.58, -0.1167, 0.2534), (0.62, -0.1167, 0.2534), (0.62, -0.1167, 0.2134), (0.62, -0.8842, 0.129), (0.62, -0.8842, 0.08901), (0.58, -0.1167, 0.2534), (0.58, -0.1167, 0.2134), (0.58, -0.8842, 0.129), (0.58, -0.8842, 0.08901), (0.42, -0.1167, 0.2534), (0.42, -0.1167, 0.2134), (0.42, -0.8842, 0.129), (0.42, -0.8842, 0.08901), (0.38, -0.1167, 0.2534), (0.38, -0.1167, 0.2134), (0.38, -0.8842, 0.129), (0.38, -0.8842, 0.08901), (-0.02, -0.8842, 0.08901), (-0.02, -0.8842, 0.129), (-0.02, -0.1167, 0.2134), (-0.02, -0.1167, 0.2534), (0.02, -0.8842, 0.08901), (0.02, -0.8842, 0.129), (0.02, -0.1167, 0.2134), (0.02, -0.1167, 0.2534), (0.18, -0.8842, 0.08901), (0.18, -0.8842, 0.129), (0.18, -0.1167, 0.2134), (0.18, -0.1167, 0.2534), (0.22, -0.8842, 0.08901), (0.22, -0.8842, 0.129), (0.22, -0.1167, 0.2134), (0.22, -0.1167, 0.2534), (0.82, -0.1167, 0.2534), (0.82, -0.1167, 0.2134), (0.82, -0.8842, 0.129), (0.82, -0.8842, 0.08901), (0.78, -0.1167, 0.2534), (0.78, -0.1167, 0.2134), (0.78, -0.8842, 0.129), (0.78, -0.8842, 0.08901)], [], [(0, 1, 3, 2), (2, 3, 7, 6), (6, 7, 5, 4), (4, 5, 1, 0), (2, 6, 4, 0), (7, 3, 1, 5), (8, 9, 11, 10), (10, 11, 15, 14), (14, 15, 13, 12), (12, 13, 9, 8), (10, 14, 12, 8), (15, 11, 9, 13), (16, 17, 19, 18), (18, 19, 23, 22), (22, 23, 21, 20), (20, 21, 17, 16), (18, 22, 20, 16), (23, 19, 17, 21), (29, 25, 27, 31), (29, 28, 24, 25), (31, 30, 28, 29), (27, 26, 30, 31), (24, 28, 30, 26), (25, 24, 26, 27), (37, 33, 35, 39), (37, 36, 32, 33), (39, 38, 36, 37), (35, 34, 38, 39), (32, 36, 38, 34), (33, 32, 34, 35), (45, 41, 43, 47), (45, 44, 40, 41), (47, 46, 44, 45), (43, 42, 46, 47), (40, 44, 46, 42), (41, 40, 42, 43), (48, 49, 51, 50), (50, 51, 55, 54), (54, 55, 53, 52), (52, 53, 49, 48), (50, 54, 52, 48), (55, 51, 49, 53), (56, 57, 59, 58), (58, 59, 63, 62), (62, 63, 61, 60), (60, 61, 57, 56), (58, 62, 60, 56), (63, 59, 57, 61), (69, 65, 67, 71), (69, 68, 64, 65), (71, 70, 68, 69), (67, 66, 70, 71), (64, 68, 70, 66), (65, 64, 66, 67), (77, 73, 75, 79), (77, 76, 72, 73), (79, 78, 76, 77), (75, 74, 78, 79), (72, 76, 78, 74), (73, 72, 74, 75), (85, 81, 83, 87), (85, 84, 80, 81), (87, 86, 84, 85), (83, 82, 86, 87), (80, 84, 86, 82), (81, 80, 82, 83), (88, 89, 91, 90), (90, 91, 95, 94), (94, 95, 93, 92), (92, 93, 89, 88), (90, 94, 92, 88), (95, 91, 89, 93), (96, 97, 99, 98), (98, 99, 103, 102), (102, 103, 101, 100), (100, 101, 97, 96), (98, 102, 100, 96), (103, 99, 97, 101), (109, 105, 107, 111), (109, 108, 104, 105), (111, 110, 108, 109), (107, 106, 110, 111), (104, 108, 110, 106), (105, 104, 106, 107), (117, 113, 115, 119), (117, 116, 112, 113), (119, 118, 116, 117), (115, 114, 118, 119), (112, 116, 118, 114), (113, 112, 114, 115), (125, 121, 123, 127), (125, 124, 120, 121), (127, 126, 124, 125), (123, 122, 126, 127), (120, 124, 126, 122), (121, 120, 122, 123), (128, 129, 131, 130), (130, 131, 135, 134), (134, 135, 133, 132), (132, 133, 129, 128), (130, 134, 132, 128), (135, 131, 129, 133), (136, 137, 139, 138), (138, 139, 143, 142), (142, 143, 141, 140), (140, 141, 137, 136), (138, 142, 140, 136), (143, 139, 137, 141), (149, 145, 147, 151), (149, 148, 144, 145), (151, 150, 148, 149), (147, 146, 150, 151), (144, 148, 150, 146), (145, 144, 146, 147), (157, 153, 155, 159), (157, 156, 152, 153), (159, 158, 156, 157), (155, 154, 158, 159), (152, 156, 158, 154), (153, 152, 154, 155), (165, 161, 163, 167), (165, 164, 160, 161), (167, 166, 164, 165), (163, 162, 166, 167), (160, 164, 166, 162), (161, 160, 162, 163), (173, 169, 171, 175), (173, 172, 168, 169), (175, 174, 172, 173), (171, 170, 174, 175), (168, 172, 174, 170), (169, 168, 170, 171), (181, 177, 179, 183), (181, 180, 176, 177), (183, 182, 180, 181), (179, 178, 182, 183), (176, 180, 182, 178), (177, 176, 178, 179), (184, 185, 187, 186), (186, 187, 191, 190), (190, 191, 189, 188), (188, 189, 185, 184), (186, 190, 188, 184), (191, 187, 185, 189), (192, 193, 195, 194), (194, 195, 199, 198), (198, 199, 197, 196), (196, 197, 193, 192), (194, 198, 196, 192), (199, 195, 193, 197), (205, 201, 203, 207), (205, 204, 200, 201), (207, 206, 204, 205), (203, 202, 206, 207), (200, 204, 206, 202), (201, 200, 202, 203), (213, 209, 211, 215), (213, 212, 208, 209), (215, 214, 212, 213), (211, 210, 214, 215), (208, 212, 214, 210), (209, 208, 210, 211), (221, 217, 219, 223), (221, 220, 216, 217), (223, 222, 220, 221), (219, 218, 222, 223), (216, 220, 222, 218), (217, 216, 218, 219), (224, 225, 227, 226), (226, 227, 231, 230), (230, 231, 229, 228), (228, 229, 225, 224), (226, 230, 228, 224), (231, 227, 225, 229), (232, 233, 235, 234), (234, 235, 239, 238), (238, 239, 237, 236), (236, 237, 233, 232), (234, 238, 236, 232), (239, 235, 233, 237), (245, 241, 243, 247), (245, 244, 240, 241), (247, 246, 244, 245), (243, 242, 246, 247), (240, 244, 246, 242), (241, 240, 242, 243), (253, 249, 251, 255), (253, 252, 248, 249), (255, 254, 252, 253), (251, 250, 254, 255), (248, 252, 254, 250), (249, 248, 250, 251), (261, 257, 259, 263), (261, 260, 256, 257), (263, 262, 260, 261), (259, 258, 262, 263), (256, 260, 262, 258), (257, 256, 258, 259), (269, 265, 267, 271), (269, 268, 264, 265), (271, 270, 268, 269), (267, 266, 270, 271), (264, 268, 270, 266), (265, 264, 266, 267), (277, 273, 275, 279), (277, 276, 272, 273), (279, 278, 276, 277), (275, 274, 278, 279), (272, 276, 278, 274), (273, 272, 274, 275), (285, 281, 283, 287), (285, 284, 280, 281), (287, 286, 284, 285), (283, 282, 286, 287), (280, 284, 286, 282), (281, 280, 282, 283), (293, 289, 291, 295), (293, 292, 288, 289), (295, 294, 292, 293), (291, 290, 294, 295), (288, 292, 294, 290), (289, 288, 290, 291), (301, 297, 299, 303), (301, 300, 296, 297), (303, 302, 300, 301), (299, 298, 302, 303), (296, 300, 302, 298), (297, 296, 298, 299), (309, 305, 307, 311), (309, 308, 304, 305), (311, 310, 308, 309), (307, 306, 310, 311), (304, 308, 310, 306), (305, 304, 306, 307), (312, 313, 315, 314), (314, 315, 319, 318), (318, 319, 317, 316), (316, 317, 313, 312), (314, 318, 316, 312), (319, 315, 313, 317), (320, 321, 323, 322), (322, 323, 327, 326), (326, 327, 325, 324), (324, 325, 321, 320), (322, 326, 324, 320), (327, 323, 321, 325), (333, 329, 331, 335), (333, 332, 328, 329), (335, 334, 332, 333), (331, 330, 334, 335), (328, 332, 334, 330), (329, 328, 330, 331), (341, 337, 339, 343), (341, 340, 336, 337), (343, 342, 340, 341), (339, 338, 342, 343), (336, 340, 342, 338), (337, 336, 338, 339), (344, 345, 347, 346), (346, 347, 351, 350), (350, 351, 349, 348), (348, 349, 345, 344), (346, 350, 348, 344), (351, 347, 345, 349), (352, 353, 355, 354), (354, 355, 359, 358), (358, 359, 357, 356), (356, 357, 353, 352), (354, 358, 356, 352), (359, 355, 353, 357), (365, 361, 363, 367), (365, 364, 360, 361), (367, 366, 364, 365), (363, 362, 366, 367), (360, 364, 366, 362), (361, 360, 362, 363)])
_uv = me_cube_002.uv_layers.new(name='UVMap')
_uv.uv.foreach_set('vector', [0.375, 0.0, 0.625, 0.0, 0.625, 0.25, 0.375, 0.25, 0.375, 0.25, 0.625, 0.25, 0.625, 0.5, 0.375, 0.5, 0.375, 0.5, 0.625, 0.5, 0.625, 0.75, 0.375, 0.75, 0.375, 0.75, 0.625, 0.75, 0.625, 1.0, 0.375, 1.0, 0.125, 0.5, 0.375, 0.5, 0.375, 0.75, 0.125, 0.75, 0.625, 0.5, 0.875, 0.5, 0.875, 0.75, 0.625, 0.75, 0.375, 0.0, 0.625, 0.0, 0.625, 0.25, 0.375, 0.25, 0.375, 0.25, 0.625, 0.25, 0.625, 0.5, 0.375, 0.5, 0.375, 0.5, 0.625, 0.5, 0.625, 0.75, 0.375, 0.75, 0.375, 0.75, 0.625, 0.75, 0.625, 1.0, 0.375, 1.0, 0.125, 0.5, 0.375, 0.5, 0.375, 0.75, 0.125, 0.75, 0.625, 0.5, 0.875, 0.5, 0.875, 0.75, 0.625, 0.75, 0.375, 0.0, 0.625, 0.0, 0.625, 0.25, 0.375, 0.25, 0.375, 0.25, 0.625, 0.25, 0.625, 0.5, 0.375, 0.5, 0.375, 0.5, 0.625, 0.5, 0.625, 0.75, 0.375, 0.75, 0.375, 0.75, 0.625, 0.75, 0.625, 1.0, 0.375, 1.0, 0.125, 0.5, 0.375, 0.5, 0.375, 0.75, 0.125, 0.75, 0.625, 0.5, 0.875, 0.5, 0.875, 0.75, 0.625, 0.75, 0.125, 0.5, 0.375, 0.5, 0.375, 0.75, 0.125, 0.75, 0.375, 0.25, 0.625, 0.25, 0.625, 0.5, 0.375, 0.5, 0.375, 0.0, 0.625, 0.0, 0.625, 0.25, 0.375, 0.25, 0.375, 0.75, 0.625, 0.75, 0.625, 1.0, 0.375, 1.0, 0.625, 0.5, 0.875, 0.5, 0.875, 0.75, 0.625, 0.75, 0.375, 0.5, 0.625, 0.5, 0.625, 0.75, 0.375, 0.75, 0.125, 0.5, 0.375, 0.5, 0.375, 0.75, 0.125, 0.75, 0.375, 0.25, 0.625, 0.25, 0.625, 0.5, 0.375, 0.5, 0.375, 0.0, 0.625, 0.0, 0.625, 0.25, 0.375, 0.25, 0.375, 0.75, 0.625, 0.75, 0.625, 1.0, 0.375, 1.0, 0.625, 0.5, 0.875, 0.5, 0.875, 0.75, 0.625, 0.75, 0.375, 0.5, 0.625, 0.5, 0.625, 0.75, 0.375, 0.75, 0.125, 0.5, 0.375, 0.5, 0.375, 0.75, 0.125, 0.75, 0.375, 0.25, 0.625, 0.25, 0.625, 0.5, 0.375, 0.5, 0.375, 0.0, 0.625, 0.0, 0.625, 0.25, 0.375, 0.25, 0.375, 0.75, 0.625, 0.75, 0.625, 1.0, 0.375, 1.0, 0.625, 0.5, 0.875, 0.5, 0.875, 0.75, 0.625, 0.75, 0.375, 0.5, 0.625, 0.5, 0.625, 0.75, 0.375, 0.75, 0.375, 0.0, 0.625, 0.0, 0.625, 0.25, 0.375, 0.25, 0.375, 0.25, 0.625, 0.25, 0.625, 0.5, 0.375, 0.5, 0.375, 0.5, 0.625, 0.5, 0.625, 0.75, 0.375, 0.75, 0.375, 0.75, 0.625, 0.75, 0.625, 1.0, 0.375, 1.0, 0.125, 0.5, 0.375, 0.5, 0.375, 0.75, 0.125, 0.75, 0.625, 0.5, 0.875, 0.5, 0.875, 0.75, 0.625, 0.75, 0.375, 0.0, 0.625, 0.0, 0.625, 0.25, 0.375, 0.25, 0.375, 0.25, 0.625, 0.25, 0.625, 0.5, 0.375, 0.5, 0.375, 0.5, 0.625, 0.5, 0.625, 0.75, 0.375, 0.75, 0.375, 0.75, 0.625, 0.75, 0.625, 1.0, 0.375, 1.0, 0.125, 0.5, 0.375, 0.5, 0.375, 0.75, 0.125, 0.75, 0.625, 0.5, 0.875, 0.5, 0.875, 0.75, 0.625, 0.75, 0.125, 0.5, 0.375, 0.5, 0.375, 0.75, 0.125, 0.75, 0.375, 0.25, 0.625, 0.25, 0.625, 0.5, 0.375, 0.5, 0.375, 0.0, 0.625, 0.0, 0.625, 0.25, 0.375, 0.25, 0.375, 0.75, 0.625, 0.75, 0.625, 1.0, 0.375, 1.0, 0.625, 0.5, 0.875, 0.5, 0.875, 0.75, 0.625, 0.75, 0.375, 0.5, 0.625, 0.5, 0.625, 0.75, 0.375, 0.75, 0.125, 0.5, 0.375, 0.5, 0.375, 0.75, 0.125, 0.75, 0.375, 0.25, 0.625, 0.25, 0.625, 0.5, 0.375, 0.5, 0.375, 0.0, 0.625, 0.0, 0.625, 0.25, 0.375, 0.25, 0.375, 0.75, 0.625, 0.75, 0.625, 1.0, 0.375, 1.0, 0.625, 0.5, 0.875, 0.5, 0.875, 0.75, 0.625, 0.75, 0.375, 0.5, 0.625, 0.5, 0.625, 0.75, 0.375, 0.75, 0.125, 0.5, 0.375, 0.5, 0.375, 0.75, 0.125, 0.75, 0.375, 0.25, 0.625, 0.25, 0.625, 0.5, 0.375, 0.5, 0.375, 0.0, 0.625, 0.0, 0.625, 0.25, 0.375, 0.25, 0.375, 0.75, 0.625, 0.75, 0.625, 1.0, 0.375, 1.0, 0.625, 0.5, 0.875, 0.5, 0.875, 0.75, 0.625, 0.75, 0.375, 0.5, 0.625, 0.5, 0.625, 0.75, 0.375, 0.75, 0.375, 0.0, 0.625, 0.0, 0.625, 0.25, 0.375, 0.25, 0.375, 0.25, 0.625, 0.25, 0.625, 0.5, 0.375, 0.5, 0.375, 0.5, 0.625, 0.5, 0.625, 0.75, 0.375, 0.75, 0.375, 0.75, 0.625, 0.75, 0.625, 1.0, 0.375, 1.0, 0.125, 0.5, 0.375, 0.5, 0.375, 0.75, 0.125, 0.75, 0.625, 0.5, 0.875, 0.5, 0.875, 0.75, 0.625, 0.75, 0.375, 0.0, 0.625, 0.0, 0.625, 0.25, 0.375, 0.25, 0.375, 0.25, 0.625, 0.25, 0.625, 0.5, 0.375, 0.5, 0.375, 0.5, 0.625, 0.5, 0.625, 0.75, 0.375, 0.75, 0.375, 0.75, 0.625, 0.75, 0.625, 1.0, 0.375, 1.0, 0.125, 0.5, 0.375, 0.5, 0.375, 0.75, 0.125, 0.75, 0.625, 0.5, 0.875, 0.5, 0.875, 0.75, 0.625, 0.75, 0.125, 0.5, 0.375, 0.5, 0.375, 0.75, 0.125, 0.75, 0.375, 0.25, 0.625, 0.25, 0.625, 0.5, 0.375, 0.5, 0.375, 0.0, 0.625, 0.0, 0.625, 0.25, 0.375, 0.25, 0.375, 0.75, 0.625, 0.75, 0.625, 1.0, 0.375, 1.0, 0.625, 0.5, 0.875, 0.5, 0.875, 0.75, 0.625, 0.75, 0.375, 0.5, 0.625, 0.5, 0.625, 0.75, 0.375, 0.75, 0.125, 0.5, 0.375, 0.5, 0.375, 0.75, 0.125, 0.75, 0.375, 0.25, 0.625, 0.25, 0.625, 0.5, 0.375, 0.5, 0.375, 0.0, 0.625, 0.0, 0.625, 0.25, 0.375, 0.25, 0.375, 0.75, 0.625, 0.75, 0.625, 1.0, 0.375, 1.0, 0.625, 0.5, 0.875, 0.5, 0.875, 0.75, 0.625, 0.75, 0.375, 0.5, 0.625, 0.5, 0.625, 0.75, 0.375, 0.75, 0.125, 0.5, 0.375, 0.5, 0.375, 0.75, 0.125, 0.75, 0.375, 0.25, 0.625, 0.25, 0.625, 0.5, 0.375, 0.5, 0.375, 0.0, 0.625, 0.0, 0.625, 0.25, 0.375, 0.25, 0.375, 0.75, 0.625, 0.75, 0.625, 1.0, 0.375, 1.0, 0.625, 0.5, 0.875, 0.5, 0.875, 0.75, 0.625, 0.75, 0.375, 0.5, 0.625, 0.5, 0.625, 0.75, 0.375, 0.75, 0.375, 0.0, 0.625, 0.0, 0.625, 0.25, 0.375, 0.25, 0.375, 0.25, 0.625, 0.25, 0.625, 0.5, 0.375, 0.5, 0.375, 0.5, 0.625, 0.5, 0.625, 0.75, 0.375, 0.75, 0.375, 0.75, 0.625, 0.75, 0.625, 1.0, 0.375, 1.0, 0.125, 0.5, 0.375, 0.5, 0.375, 0.75, 0.125, 0.75, 0.625, 0.5, 0.875, 0.5, 0.875, 0.75, 0.625, 0.75, 0.375, 0.0, 0.625, 0.0, 0.625, 0.25, 0.375, 0.25, 0.375, 0.25, 0.625, 0.25, 0.625, 0.5, 0.375, 0.5, 0.375, 0.5, 0.625, 0.5, 0.625, 0.75, 0.375, 0.75, 0.375, 0.75, 0.625, 0.75, 0.625, 1.0, 0.375, 1.0, 0.125, 0.5, 0.375, 0.5, 0.375, 0.75, 0.125, 0.75, 0.625, 0.5, 0.875, 0.5, 0.875, 0.75, 0.625, 0.75, 0.125, 0.5, 0.375, 0.5, 0.375, 0.75, 0.125, 0.75, 0.375, 0.25, 0.625, 0.25, 0.625, 0.5, 0.375, 0.5, 0.375, 0.0, 0.625, 0.0, 0.625, 0.25, 0.375, 0.25, 0.375, 0.75, 0.625, 0.75, 0.625, 1.0, 0.375, 1.0, 0.625, 0.5, 0.875, 0.5, 0.875, 0.75, 0.625, 0.75, 0.375, 0.5, 0.625, 0.5, 0.625, 0.75, 0.375, 0.75, 0.125, 0.5, 0.375, 0.5, 0.375, 0.75, 0.125, 0.75, 0.375, 0.25, 0.625, 0.25, 0.625, 0.5, 0.375, 0.5, 0.375, 0.0, 0.625, 0.0, 0.625, 0.25, 0.375, 0.25, 0.375, 0.75, 0.625, 0.75, 0.625, 1.0, 0.375, 1.0, 0.625, 0.5, 0.875, 0.5, 0.875, 0.75, 0.625, 0.75, 0.375, 0.5, 0.625, 0.5, 0.625, 0.75, 0.375, 0.75, 0.125, 0.5, 0.375, 0.5, 0.375, 0.75, 0.125, 0.75, 0.375, 0.25, 0.625, 0.25, 0.625, 0.5, 0.375, 0.5, 0.375, 0.0, 0.625, 0.0, 0.625, 0.25, 0.375, 0.25, 0.375, 0.75, 0.625, 0.75, 0.625, 1.0, 0.375, 1.0, 0.625, 0.5, 0.875, 0.5, 0.875, 0.75, 0.625, 0.75, 0.375, 0.5, 0.625, 0.5, 0.625, 0.75, 0.375, 0.75, 0.125, 0.5, 0.375, 0.5, 0.375, 0.75, 0.125, 0.75, 0.375, 0.25, 0.625, 0.25, 0.625, 0.5, 0.375, 0.5, 0.375, 0.0, 0.625, 0.0, 0.625, 0.25, 0.375, 0.25, 0.375, 0.75, 0.625, 0.75, 0.625, 1.0, 0.375, 1.0, 0.625, 0.5, 0.875, 0.5, 0.875, 0.75, 0.625, 0.75, 0.375, 0.5, 0.625, 0.5, 0.625, 0.75, 0.375, 0.75, 0.125, 0.5, 0.375, 0.5, 0.375, 0.75, 0.125, 0.75, 0.375, 0.25, 0.625, 0.25, 0.625, 0.5, 0.375, 0.5, 0.375, 0.0, 0.625, 0.0, 0.625, 0.25, 0.375, 0.25, 0.375, 0.75, 0.625, 0.75, 0.625, 1.0, 0.375, 1.0, 0.625, 0.5, 0.875, 0.5, 0.875, 0.75, 0.625, 0.75, 0.375, 0.5, 0.625, 0.5, 0.625, 0.75, 0.375, 0.75, 0.375, 0.0, 0.625, 0.0, 0.625, 0.25, 0.375, 0.25, 0.375, 0.25, 0.625, 0.25, 0.625, 0.5, 0.375, 0.5, 0.375, 0.5, 0.625, 0.5, 0.625, 0.75, 0.375, 0.75, 0.375, 0.75, 0.625, 0.75, 0.625, 1.0, 0.375, 1.0, 0.125, 0.5, 0.375, 0.5, 0.375, 0.75, 0.125, 0.75, 0.625, 0.5, 0.875, 0.5, 0.875, 0.75, 0.625, 0.75, 0.375, 0.0, 0.625, 0.0, 0.625, 0.25, 0.375, 0.25, 0.375, 0.25, 0.625, 0.25, 0.625, 0.5, 0.375, 0.5, 0.375, 0.5, 0.625, 0.5, 0.625, 0.75, 0.375, 0.75, 0.375, 0.75, 0.625, 0.75, 0.625, 1.0, 0.375, 1.0, 0.125, 0.5, 0.375, 0.5, 0.375, 0.75, 0.125, 0.75, 0.625, 0.5, 0.875, 0.5, 0.875, 0.75, 0.625, 0.75, 0.125, 0.5, 0.375, 0.5, 0.375, 0.75, 0.125, 0.75, 0.375, 0.25, 0.625, 0.25, 0.625, 0.5, 0.375, 0.5, 0.375, 0.0, 0.625, 0.0, 0.625, 0.25, 0.375, 0.25, 0.375, 0.75, 0.625, 0.75, 0.625, 1.0, 0.375, 1.0, 0.625, 0.5, 0.875, 0.5, 0.875, 0.75, 0.625, 0.75, 0.375, 0.5, 0.625, 0.5, 0.625, 0.75, 0.375, 0.75, 0.125, 0.5, 0.375, 0.5, 0.375, 0.75, 0.125, 0.75, 0.375, 0.25, 0.625, 0.25, 0.625, 0.5, 0.375, 0.5, 0.375, 0.0, 0.625, 0.0, 0.625, 0.25, 0.375, 0.25, 0.375, 0.75, 0.625, 0.75, 0.625, 1.0, 0.375, 1.0, 0.625, 0.5, 0.875, 0.5, 0.875, 0.75, 0.625, 0.75, 0.375, 0.5, 0.625, 0.5, 0.625, 0.75, 0.375, 0.75, 0.125, 0.5, 0.375, 0.5, 0.375, 0.75, 0.125, 0.75, 0.375, 0.25, 0.625, 0.25, 0.625, 0.5, 0.375, 0.5, 0.375, 0.0, 0.625, 0.0, 0.625, 0.25, 0.375, 0.25, 0.375, 0.75, 0.625, 0.75, 0.625, 1.0, 0.375, 1.0, 0.625, 0.5, 0.875, 0.5, 0.875, 0.75, 0.625, 0.75, 0.375, 0.5, 0.625, 0.5, 0.625, 0.75, 0.375, 0.75, 0.375, 0.0, 0.625, 0.0, 0.625, 0.25, 0.375, 0.25, 0.375, 0.25, 0.625, 0.25, 0.625, 0.5, 0.375, 0.5, 0.375, 0.5, 0.625, 0.5, 0.625, 0.75, 0.375, 0.75, 0.375, 0.75, 0.625, 0.75, 0.625, 1.0, 0.375, 1.0, 0.125, 0.5, 0.375, 0.5, 0.375, 0.75, 0.125, 0.75, 0.625, 0.5, 0.875, 0.5, 0.875, 0.75, 0.625, 0.75, 0.375, 0.0, 0.625, 0.0, 0.625, 0.25, 0.375, 0.25, 0.375, 0.25, 0.625, 0.25, 0.625, 0.5, 0.375, 0.5, 0.375, 0.5, 0.625, 0.5, 0.625, 0.75, 0.375, 0.75, 0.375, 0.75, 0.625, 0.75, 0.625, 1.0, 0.375, 1.0, 0.125, 0.5, 0.375, 0.5, 0.375, 0.75, 0.125, 0.75, 0.625, 0.5, 0.875, 0.5, 0.875, 0.75, 0.625, 0.75, 0.125, 0.5, 0.375, 0.5, 0.375, 0.75, 0.125, 0.75, 0.375, 0.25, 0.625, 0.25, 0.625, 0.5, 0.375, 0.5, 0.375, 0.0, 0.625, 0.0, 0.625, 0.25, 0.375, 0.25, 0.375, 0.75, 0.625, 0.75, 0.625, 1.0, 0.375, 1.0, 0.625, 0.5, 0.875, 0.5, 0.875, 0.75, 0.625, 0.75, 0.375, 0.5, 0.625, 0.5, 0.625, 0.75, 0.375, 0.75, 0.125, 0.5, 0.375, 0.5, 0.375, 0.75, 0.125, 0.75, 0.375, 0.25, 0.625, 0.25, 0.625, 0.5, 0.375, 0.5, 0.375, 0.0, 0.625, 0.0, 0.625, 0.25, 0.375, 0.25, 0.375, 0.75, 0.625, 0.75, 0.625, 1.0, 0.375, 1.0, 0.625, 0.5, 0.875, 0.5, 0.875, 0.75, 0.625, 0.75, 0.375, 0.5, 0.625, 0.5, 0.625, 0.75, 0.375, 0.75, 0.125, 0.5, 0.375, 0.5, 0.375, 0.75, 0.125, 0.75, 0.375, 0.25, 0.625, 0.25, 0.625, 0.5, 0.375, 0.5, 0.375, 0.0, 0.625, 0.0, 0.625, 0.25, 0.375, 0.25, 0.375, 0.75, 0.625, 0.75, 0.625, 1.0, 0.375, 1.0, 0.625, 0.5, 0.875, 0.5, 0.875, 0.75, 0.625, 0.75, 0.375, 0.5, 0.625, 0.5, 0.625, 0.75, 0.375, 0.75, 0.125, 0.5, 0.375, 0.5, 0.375, 0.75, 0.125, 0.75, 0.375, 0.25, 0.625, 0.25, 0.625, 0.5, 0.375, 0.5, 0.375, 0.0, 0.625, 0.0, 0.625, 0.25, 0.375, 0.25, 0.375, 0.75, 0.625, 0.75, 0.625, 1.0, 0.375, 1.0, 0.625, 0.5, 0.875, 0.5, 0.875, 0.75, 0.625, 0.75, 0.375, 0.5, 0.625, 0.5, 0.625, 0.75, 0.375, 0.75, 0.125, 0.5, 0.375, 0.5, 0.375, 0.75, 0.125, 0.75, 0.375, 0.25, 0.625, 0.25, 0.625, 0.5, 0.375, 0.5, 0.375, 0.0, 0.625, 0.0, 0.625, 0.25, 0.375, 0.25, 0.375, 0.75, 0.625, 0.75, 0.625, 1.0, 0.375, 1.0, 0.625, 0.5, 0.875, 0.5, 0.875, 0.75, 0.625, 0.75, 0.375, 0.5, 0.625, 0.5, 0.625, 0.75, 0.375, 0.75, 0.125, 0.5, 0.375, 0.5, 0.375, 0.75, 0.125, 0.75, 0.375, 0.25, 0.625, 0.25, 0.625, 0.5, 0.375, 0.5, 0.375, 0.0, 0.625, 0.0, 0.625, 0.25, 0.375, 0.25, 0.375, 0.75, 0.625, 0.75, 0.625, 1.0, 0.375, 1.0, 0.625, 0.5, 0.875, 0.5, 0.875, 0.75, 0.625, 0.75, 0.375, 0.5, 0.625, 0.5, 0.625, 0.75, 0.375, 0.75, 0.125, 0.5, 0.375, 0.5, 0.375, 0.75, 0.125, 0.75, 0.375, 0.25, 0.625, 0.25, 0.625, 0.5, 0.375, 0.5, 0.375, 0.0, 0.625, 0.0, 0.625, 0.25, 0.375, 0.25, 0.375, 0.75, 0.625, 0.75, 0.625, 1.0, 0.375, 1.0, 0.625, 0.5, 0.875, 0.5, 0.875, 0.75, 0.625, 0.75, 0.375, 0.5, 0.625, 0.5, 0.625, 0.75, 0.375, 0.75, 0.125, 0.5, 0.375, 0.5, 0.375, 0.75, 0.125, 0.75, 0.375, 0.25, 0.625, 0.25, 0.625, 0.5, 0.375, 0.5, 0.375, 0.0, 0.625, 0.0, 0.625, 0.25, 0.375, 0.25, 0.375, 0.75, 0.625, 0.75, 0.625, 1.0, 0.375, 1.0, 0.625, 0.5, 0.875, 0.5, 0.875, 0.75, 0.625, 0.75, 0.375, 0.5, 0.625, 0.5, 0.625, 0.75, 0.375, 0.75, 0.125, 0.5, 0.375, 0.5, 0.375, 0.75, 0.125, 0.75, 0.375, 0.25, 0.625, 0.25, 0.625, 0.5, 0.375, 0.5, 0.375, 0.0, 0.625, 0.0, 0.625, 0.25, 0.375, 0.25, 0.375, 0.75, 0.625, 0.75, 0.625, 1.0, 0.375, 1.0, 0.625, 0.5, 0.875, 0.5, 0.875, 0.75, 0.625, 0.75, 0.375, 0.5, 0.625, 0.5, 0.625, 0.75, 0.375, 0.75, 0.375, 0.0, 0.625, 0.0, 0.625, 0.25, 0.375, 0.25, 0.375, 0.25, 0.625, 0.25, 0.625, 0.5, 0.375, 0.5, 0.375, 0.5, 0.625, 0.5, 0.625, 0.75, 0.375, 0.75, 0.375, 0.75, 0.625, 0.75, 0.625, 1.0, 0.375, 1.0, 0.125, 0.5, 0.375, 0.5, 0.375, 0.75, 0.125, 0.75, 0.625, 0.5, 0.875, 0.5, 0.875, 0.75, 0.625, 0.75, 0.375, 0.0, 0.625, 0.0, 0.625, 0.25, 0.375, 0.25, 0.375, 0.25, 0.625, 0.25, 0.625, 0.5, 0.375, 0.5, 0.375, 0.5, 0.625, 0.5, 0.625, 0.75, 0.375, 0.75, 0.375, 0.75, 0.625, 0.75, 0.625, 1.0, 0.375, 1.0, 0.125, 0.5, 0.375, 0.5, 0.375, 0.75, 0.125, 0.75, 0.625, 0.5, 0.875, 0.5, 0.875, 0.75, 0.625, 0.75, 0.125, 0.5, 0.375, 0.5, 0.375, 0.75, 0.125, 0.75, 0.375, 0.25, 0.625, 0.25, 0.625, 0.5, 0.375, 0.5, 0.375, 0.0, 0.625, 0.0, 0.625, 0.25, 0.375, 0.25, 0.375, 0.75, 0.625, 0.75, 0.625, 1.0, 0.375, 1.0, 0.625, 0.5, 0.875, 0.5, 0.875, 0.75, 0.625, 0.75, 0.375, 0.5, 0.625, 0.5, 0.625, 0.75, 0.375, 0.75, 0.125, 0.5, 0.375, 0.5, 0.375, 0.75, 0.125, 0.75, 0.375, 0.25, 0.625, 0.25, 0.625, 0.5, 0.375, 0.5, 0.375, 0.0, 0.625, 0.0, 0.625, 0.25, 0.375, 0.25, 0.375, 0.75, 0.625, 0.75, 0.625, 1.0, 0.375, 1.0, 0.625, 0.5, 0.875, 0.5, 0.875, 0.75, 0.625, 0.75, 0.375, 0.5, 0.625, 0.5, 0.625, 0.75, 0.375, 0.75, 0.375, 0.0, 0.625, 0.0, 0.625, 0.25, 0.375, 0.25, 0.375, 0.25, 0.625, 0.25, 0.625, 0.5, 0.375, 0.5, 0.375, 0.5, 0.625, 0.5, 0.625, 0.75, 0.375, 0.75, 0.375, 0.75, 0.625, 0.75, 0.625, 1.0, 0.375, 1.0, 0.125, 0.5, 0.375, 0.5, 0.375, 0.75, 0.125, 0.75, 0.625, 0.5, 0.875, 0.5, 0.875, 0.75, 0.625, 0.75, 0.375, 0.0, 0.625, 0.0, 0.625, 0.25, 0.375, 0.25, 0.375, 0.25, 0.625, 0.25, 0.625, 0.5, 0.375, 0.5, 0.375, 0.5, 0.625, 0.5, 0.625, 0.75, 0.375, 0.75, 0.375, 0.75, 0.625, 0.75, 0.625, 1.0, 0.375, 1.0, 0.125, 0.5, 0.375, 0.5, 0.375, 0.75, 0.125, 0.75, 0.625, 0.5, 0.875, 0.5, 0.875, 0.75, 0.625, 0.75, 0.125, 0.5, 0.375, 0.5, 0.375, 0.75, 0.125, 0.75, 0.375, 0.25, 0.625, 0.25, 0.625, 0.5, 0.375, 0.5, 0.375, 0.0, 0.625, 0.0, 0.625, 0.25, 0.375, 0.25, 0.375, 0.75, 0.625, 0.75, 0.625, 1.0, 0.375, 1.0, 0.625, 0.5, 0.875, 0.5, 0.875, 0.75, 0.625, 0.75, 0.375, 0.5, 0.625, 0.5, 0.625, 0.75, 0.375, 0.75])
me_cube_002.materials.append(mat_mainpa_001)
me_cube_002.use_remesh_fix_poles = True
me_cube_002.use_remesh_preserve_attributes = False
me_cube_002.update()

# ---- objects
ob_linearray_generic = bpy.data.objects.new('LineArray-generic', me_cube_007)
ob_microphone = bpy.data.objects.new('Microphone', me_cylinder)
ob_audio_pole = bpy.data.objects.new('Audio Pole', me_cube)
ob_audio_traditional = bpy.data.objects.new('Audio Traditional', me_cube_001)
ob_mixer = bpy.data.objects.new('Mixer', me_cube_002)

# ---- transforms, parenting, visibility, modifiers, constraints
ob_linearray_generic.location = (0.0, 0.0, 0.0)
ob_linearray_generic.lineart.crease_threshold = 0.0
_m = ob_linearray_generic.modifiers.new('Array', 'ARRAY')
_m.count = 12
_m.use_constant_offset = True
_m.constant_offset_displace = (0.0, 0.0, -0.265)
_m.use_relative_offset = False
_m = ob_linearray_generic.modifiers.new('SimpleDeform', 'SIMPLE_DEFORM')
_m.deform_method = 'BEND'
_m.factor = 0.2862
_m.angle = 0.2862
ob_microphone.location = (6.0, 0.0, 0.0)
ob_microphone.scale = (0.1, 0.1, 1.0)
ob_audio_pole.location = (0.0, 6.0, 0.0)
ob_audio_pole.scale = (1.0, 0.18, 0.285)
ob_audio_traditional.location = (0.0, 3.0, 0.0)
ob_audio_traditional.scale = (1.75, 0.4, 0.95)
ob_mixer.location = (3.0, 0.0, 0.0)
ob_mixer.scale = (0.25, 0.25, 0.25)

# ---- collection membership
col_collection.objects.link(ob_linearray_generic)
col_collection.objects.link(ob_microphone)
col_collection.objects.link(ob_audio_pole)
col_collection.objects.link(ob_audio_traditional)
col_collection.objects.link(ob_mixer)

# ---- scene / render settings (as saved in the file)
scene.frame_start = 1; scene.frame_end = 250; scene.frame_set(1)
scene.render.engine = 'BLENDER_EEVEE_NEXT'
scene.cycles.sampling_pattern = 'TABULATED_SOBOL'
scene.cycles.use_light_tree = False
scene.view_settings.view_transform = 'Filmic'
bpy.context.view_layer.update()

# ---- added for rendering (the .blend has no active camera and no usable light): camera, sun
cam_auto = bpy.data.cameras.new('AutoCamera')
cam_auto.lens = 50.0
cam_auto.sensor_width = 36.0
cam_auto.clip_end = 1000.0
ob_auto_camera = bpy.data.objects.new('AutoCamera', cam_auto)
scene.collection.objects.link(ob_auto_camera)
ob_auto_camera.location = (12.6078, -8.69073, 7.12141)
ob_auto_camera.rotation_euler = (1.09748, -7.21219e-08, 0.694738)
scene.camera = ob_auto_camera
light_auto_sun = bpy.data.lights.new('AutoSun', 'SUN')
light_auto_sun.energy = 3.0
light_auto_sun.angle = 0.0523599
ob_auto_sun = bpy.data.objects.new('AutoSun', light_auto_sun)
scene.collection.objects.link(ob_auto_sun)
ob_auto_sun.rotation_euler = (0.872665, 0.174533, 0.523599)
bpy.context.view_layer.update()

